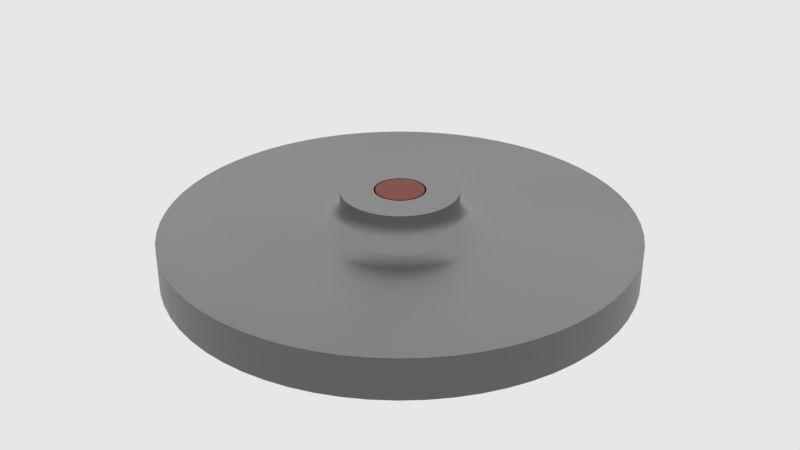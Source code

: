 # Source: f_insert.blend  (saved by Blender 2.83.18; exported with 4.5.12 LTS)
import bpy
from mathutils import Matrix  # noqa: F401  (used for matrix-valued properties, if any)

bpy.ops.wm.read_factory_settings(use_empty=True)
scene = bpy.context.scene
scene.name = 'main'

# ---- collections
col_collection_1 = bpy.data.collections.new('Collection 1'); scene.collection.children.link(col_collection_1)

# ---- materials (node trees are filled in below, after node groups)
mat_sy_red_matte = bpy.data.materials.new('sy_red_matte')
mat_sy_red_matte.roughness = 0.25
mat_sy_cutter = bpy.data.materials.new('sy_cutter')
mat_sy_steel_mat = bpy.data.materials.new('sy_steel_mat')
mat_sy_med_matte = bpy.data.materials.new('sy_med_matte')
mat_sy_med_matte.roughness = 0.25

# ---- node groups
ng_sy_plastic_002 = bpy.data.node_groups.new('sy_plastic.002', 'ShaderNodeTree')
_s = ng_sy_plastic_002.interface.new_socket(name='Color', in_out='OUTPUT', socket_type='NodeSocketColor')
_s.default_value = (0.01341, 0.01341, 0.01341, 1.0)
_s = ng_sy_plastic_002.interface.new_socket(name='Roughness', in_out='OUTPUT', socket_type='NodeSocketColor')
_s.default_value = (0.0, 0.0, 0.0, 0.0)
_s = ng_sy_plastic_002.interface.new_socket(name='Normal', in_out='OUTPUT', socket_type='NodeSocketVector')
_s.min_value = 0.0
_s.max_value = 0.0
_s = ng_sy_plastic_002.interface.new_socket(name='Color', in_out='INPUT', socket_type='NodeSocketColor')
_s.default_value = (0.01341, 0.01341, 0.01341, 1.0)
_s = ng_sy_plastic_002.interface.new_socket(name='Scale', in_out='INPUT', socket_type='NodeSocketFloat')
_s.default_value = 1.0
_s.min_value = 0.0
_s.max_value = 10.0
_s = ng_sy_plastic_002.interface.new_socket(name='Roughness', in_out='INPUT', socket_type='NodeSocketFloat')
_s.default_value = 1.0
_s.min_value = 0.0
_s.max_value = 3.0
_s = ng_sy_plastic_002.interface.new_socket(name='Bump', in_out='INPUT', socket_type='NodeSocketFloat')
_s.default_value = 1.0
_s.min_value = 0.0
_s.max_value = 1.0
_s = ng_sy_plastic_002.interface.new_socket(name='Normal', in_out='INPUT', socket_type='NodeSocketVector')
_s.min_value = 0.0
_s.max_value = -1.0
_s.hide_value = True
_N = ng_sy_plastic_002.nodes; _L = ng_sy_plastic_002.links
n0 = _N.new('ShaderNodeValToRGB'); n0.name = 'ColorRamp'; n0.location = (258, -72)
while len(n0.color_ramp.elements) > 1: n0.color_ramp.elements.remove(n0.color_ramp.elements[-1])
n0.color_ramp.elements[0].position = 0.004545; n0.color_ramp.elements[0].color = (0.2194, 0.2194, 0.2194, 1.0)
_e = n0.color_ramp.elements.new(0.8182); _e.color = (1.0, 1.0, 1.0, 1.0)
n1 = _N.new('ShaderNodeTexNoise'); n1.name = 'Noise Texture'; n1.location = (55, 153)
n2 = _N.new('ShaderNodeTexNoise'); n2.name = 'Musgrave Texture'; n2.location = (46, -89)
n2.width = 150
n2.normalize = False
n2.inputs[2].default_value = 300.0
n2.inputs[3].default_value = 11.2
n2.inputs[4].default_value = 0.25
n3 = _N.new('ShaderNodeValue'); n3.name = 'Value.001'; n3.location = (-353, -382)
n3.outputs[0].default_value = 0.0
n4 = _N.new('ShaderNodeRGB'); n4.name = 'RGB'; n4.location = (-365, 262)
n4.outputs[0].default_value = (0.01341, 0.01341, 0.01341, 1.0)
n5 = _N.new('ShaderNodeMix'); n5.name = 'Mix.001'; n5.location = (550, 25)
n5.data_type = 'RGBA'
n6 = _N.new('NodeReroute'); n6.name = 'Reroute'; n6.location = (-260, -194)
n6.width = 16
n6.socket_idname = 'NodeSocketFloat'
n7 = _N.new('ShaderNodeValue'); n7.name = 'Value'; n7.location = (-429, -187)
n7.outputs[0].default_value = 1.0
n8 = _N.new('ShaderNodeMath'); n8.name = 'Math'; n8.location = (-147, 40)
n8.operation = 'MULTIPLY'
n8.inputs[1].default_value = 400.0
n8.inputs[2].default_value = 0.0
n9 = _N.new('ShaderNodeMath'); n9.name = 'Math.001'; n9.location = (-150, -131)
n9.operation = 'MULTIPLY'
n9.inputs[1].default_value = 300.0
n9.inputs[2].default_value = 0.0
n10 = _N.new('ShaderNodeMath'); n10.name = 'Math.002'; n10.location = (-146, -320)
n10.operation = 'DIVIDE'
n10.inputs[1].default_value = 10.0
n10.inputs[2].default_value = 0.0
n11 = _N.new('ShaderNodeMath'); n11.name = 'Math.003'; n11.location = (746, 19)
n11.operation = 'MULTIPLY'
n11.inputs[2].default_value = 0.0
n12 = _N.new('NodeGroupInput'); n12.name = 'Group Input'; n12.location = (-627, -4)
n13 = _N.new('ShaderNodeValToRGB'); n13.name = 'ColorRamp.001'; n13.location = (255, 159)
while len(n13.color_ramp.elements) > 1: n13.color_ramp.elements.remove(n13.color_ramp.elements[-1])
n13.color_ramp.elements[0].position = 0.1727; n13.color_ramp.elements[0].color = (0.2194, 0.2194, 0.2194, 1.0)
_e = n13.color_ramp.elements.new(1.0); _e.color = (1.0, 1.0, 1.0, 1.0)
n14 = _N.new('ShaderNodeValue'); n14.name = 'Value.002'; n14.location = (520, 233)
n14.outputs[0].default_value = 1.0
n15 = _N.new('ShaderNodeBump'); n15.name = 'Bump'; n15.location = (721, -216)
n15.inputs[1].default_value = 0.2
n15.inputs[2].default_value = 1.0
n16 = _N.new('NodeGroupOutput'); n16.name = 'Group Output'; n16.location = (990, -11)
_L.new(n1.outputs[0], n13.inputs[0])
_L.new(n5.outputs[2], n11.inputs[0])
_L.new(n13.outputs[0], n5.inputs[6])
_L.new(n0.outputs[0], n5.inputs[7])
_L.new(n2.outputs[0], n0.inputs[0])
_L.new(n15.outputs[0], n16.inputs[2])
_L.new(n5.outputs[2], n15.inputs[3])
_L.new(n8.outputs[0], n1.inputs[2])
_L.new(n9.outputs[0], n2.inputs[0])
_L.new(n10.outputs[0], n15.inputs[0])
_L.new(n12.outputs[0], n16.inputs[0])
_L.new(n12.outputs[4], n15.inputs[4])
_L.new(n11.outputs[0], n16.inputs[1])
_L.new(n7.outputs[0], n6.inputs[0])
_L.new(n12.outputs[1], n8.inputs[0])
_L.new(n12.outputs[1], n9.inputs[0])
_L.new(n12.outputs[3], n10.inputs[0])
_L.new(n12.outputs[2], n11.inputs[1])
n16.is_active_output = True
ng_sy_metal = bpy.data.node_groups.new('sy_metal', 'ShaderNodeTree')
_s = ng_sy_metal.interface.new_socket(name='Color', in_out='OUTPUT', socket_type='NodeSocketColor')
_s.default_value = (0.2987, 0.2987, 0.2987, 1.0)
_s = ng_sy_metal.interface.new_socket(name='Normal', in_out='OUTPUT', socket_type='NodeSocketVector')
_s.min_value = 0.0
_s.max_value = 0.0
_s = ng_sy_metal.interface.new_socket(name='Value', in_out='OUTPUT', socket_type='NodeSocketFloat')
_s.min_value = 0.0
_s.max_value = 0.0
_s = ng_sy_metal.interface.new_socket(name='Color', in_out='INPUT', socket_type='NodeSocketColor')
_s.default_value = (0.2987, 0.2987, 0.2987, 1.0)
_s = ng_sy_metal.interface.new_socket(name='Roughness', in_out='INPUT', socket_type='NodeSocketFloat')
_s.default_value = 1.0
_s.min_value = 0.0
_s.max_value = 2.0
_s = ng_sy_metal.interface.new_socket(name='Bump', in_out='INPUT', socket_type='NodeSocketFloat')
_s.default_value = 1.0
_s.min_value = 0.0
_s.max_value = 2.0
_s = ng_sy_metal.interface.new_socket(name='Scale', in_out='INPUT', socket_type='NodeSocketFloat')
_s.default_value = 1.0
_s.min_value = 0.0
_s.max_value = 2.0
_s = ng_sy_metal.interface.new_socket(name='Normal', in_out='INPUT', socket_type='NodeSocketVector')
_s.min_value = 0.0
_s.max_value = -1.0
_s.hide_value = True
_N = ng_sy_metal.nodes; _L = ng_sy_metal.links
n0 = _N.new('ShaderNodeTexCoord'); n0.name = 'Texture Coordinate.001'; n0.location = (-689, -224)
n1 = _N.new('ShaderNodeMapping'); n1.name = 'Mapping.001'; n1.location = (-479, -207)
n1.width = 240
n1.vector_type = 'TEXTURE'
n1.inputs[2].default_value = (0.7679, 0.576, 0.384)
n2 = _N.new('ShaderNodeValToRGB'); n2.name = 'ColorRamp'; n2.location = (45, -254)
while len(n2.color_ramp.elements) > 1: n2.color_ramp.elements.remove(n2.color_ramp.elements[-1])
n2.color_ramp.elements[0].position = 0.0; n2.color_ramp.elements[0].color = (0.508, 0.508, 0.508, 1.0)
_e = n2.color_ramp.elements.new(1.0); _e.color = (1.0, 1.0, 1.0, 1.0)
n3 = _N.new('ShaderNodeMix'); n3.name = 'Mix'; n3.location = (351, -115)
n3.data_type = 'RGBA'
n3.blend_type = 'MULTIPLY'
n3.inputs[0].default_value = 0.4667
n4 = _N.new('NodeGroupOutput'); n4.name = 'Group Output'; n4.location = (889, 0)
n5 = _N.new('ShaderNodeRGB'); n5.name = 'RGB'; n5.location = (-683, 362)
n5.outputs[0].default_value = (0.2987, 0.2987, 0.2987, 1.0)
n6 = _N.new('ShaderNodeTexCoord'); n6.name = 'Texture Coordinate'; n6.location = (-689, 83)
n7 = _N.new('ShaderNodeMapping'); n7.name = 'Mapping'; n7.location = (-461, 179)
n7.width = 240
n7.vector_type = 'TEXTURE'
n7.inputs[2].default_value = (0.384, 0.576, 0.7679)
n8 = _N.new('ShaderNodeTexNoise'); n8.name = 'Noise Texture'; n8.location = (-184, 74)
n8.inputs[2].default_value = 150.0
n8.inputs[3].default_value = 5.0
n9 = _N.new('ShaderNodeValToRGB'); n9.name = 'ColorRamp.001'; n9.location = (46, 5)
while len(n9.color_ramp.elements) > 1: n9.color_ramp.elements.remove(n9.color_ramp.elements[-1])
n9.color_ramp.elements[0].position = 0.0; n9.color_ramp.elements[0].color = (0.0, 0.0, 0.0, 1.0)
_e = n9.color_ramp.elements.new(1.0); _e.color = (1.0, 1.0, 1.0, 1.0)
n10 = _N.new('ShaderNodeMath'); n10.name = 'Math'; n10.location = (571, -60)
n10.operation = 'MULTIPLY'
n10.inputs[2].default_value = 0.0
n11 = _N.new('ShaderNodeMath'); n11.name = 'Math.001'; n11.location = (382, -405)
n11.operation = 'DIVIDE'
n11.inputs[1].default_value = 10.0
n11.inputs[2].default_value = 0.0
n12 = _N.new('ShaderNodeBump'); n12.name = 'Bump'; n12.location = (689, -362)
n12.inputs[1].default_value = 0.05
n12.inputs[2].default_value = 1.0
n13 = _N.new('ShaderNodeValue'); n13.name = 'Value'; n13.location = (-1337, -282)
n13.outputs[0].default_value = 1.0
n14 = _N.new('NodeGroupInput'); n14.name = 'Group Input'; n14.location = (-1239, 5)
n15 = _N.new('ShaderNodeCombineXYZ'); n15.name = 'Combine XYZ'; n15.location = (-869, -178)
n16 = _N.new('ShaderNodeMath'); n16.name = 'Math.002'; n16.location = (-1066, -219)
n16.operation = 'MULTIPLY'
n16.inputs[1].default_value = 50.0
n16.inputs[2].default_value = 0.0
n17 = _N.new('ShaderNodeCombineXYZ'); n17.name = 'Combine XYZ.001'; n17.location = (-869, -371)
n18 = _N.new('ShaderNodeTexNoise'); n18.name = 'Musgrave Texture'; n18.location = (-175, -206)
n18.width = 150
n18.normalize = False
n18.inputs[2].default_value = 400.0
n18.inputs[3].default_value = 0.0
n18.inputs[4].default_value = 0.25
_L.new(n7.outputs[0], n8.inputs[0])
_L.new(n6.outputs[0], n7.inputs[0])
_L.new(n18.outputs[0], n2.inputs[0])
_L.new(n9.outputs[0], n3.inputs[6])
_L.new(n2.outputs[0], n3.inputs[7])
_L.new(n1.outputs[0], n18.inputs[0])
_L.new(n0.outputs[0], n1.inputs[0])
_L.new(n3.outputs[2], n12.inputs[3])
_L.new(n12.outputs[0], n4.inputs[1])
_L.new(n3.outputs[2], n10.inputs[0])
_L.new(n10.outputs[0], n4.inputs[2])
_L.new(n14.outputs[0], n4.inputs[0])
_L.new(n14.outputs[1], n10.inputs[1])
_L.new(n14.outputs[2], n11.inputs[0])
_L.new(n11.outputs[0], n12.inputs[0])
_L.new(n14.outputs[4], n12.inputs[4])
_L.new(n16.outputs[0], n15.inputs[0])
_L.new(n16.outputs[0], n15.inputs[1])
_L.new(n15.outputs[0], n7.inputs[3])
_L.new(n16.outputs[0], n17.inputs[2])
_L.new(n17.outputs[0], n1.inputs[3])
_L.new(n14.outputs[3], n16.inputs[0])
_L.new(n8.outputs[0], n9.inputs[0])
n4.is_active_output = True
ng_sy_plastic_001 = bpy.data.node_groups.new('sy_plastic.001', 'ShaderNodeTree')
_s = ng_sy_plastic_001.interface.new_socket(name='Color', in_out='OUTPUT', socket_type='NodeSocketColor')
_s.default_value = (0.01341, 0.01341, 0.01341, 1.0)
_s = ng_sy_plastic_001.interface.new_socket(name='Roughness', in_out='OUTPUT', socket_type='NodeSocketColor')
_s.default_value = (0.0, 0.0, 0.0, 0.0)
_s = ng_sy_plastic_001.interface.new_socket(name='Normal', in_out='OUTPUT', socket_type='NodeSocketVector')
_s.min_value = 0.0
_s.max_value = 0.0
_s = ng_sy_plastic_001.interface.new_socket(name='Color', in_out='INPUT', socket_type='NodeSocketColor')
_s.default_value = (0.01341, 0.01341, 0.01341, 1.0)
_s = ng_sy_plastic_001.interface.new_socket(name='Scale', in_out='INPUT', socket_type='NodeSocketFloat')
_s.default_value = 1.0
_s.min_value = 0.0
_s.max_value = 10.0
_s = ng_sy_plastic_001.interface.new_socket(name='Roughness', in_out='INPUT', socket_type='NodeSocketFloat')
_s.default_value = 1.0
_s.min_value = 0.0
_s.max_value = 3.0
_s = ng_sy_plastic_001.interface.new_socket(name='Bump', in_out='INPUT', socket_type='NodeSocketFloat')
_s.default_value = 1.0
_s.min_value = 0.0
_s.max_value = 1.0
_s = ng_sy_plastic_001.interface.new_socket(name='Normal', in_out='INPUT', socket_type='NodeSocketVector')
_s.min_value = 0.0
_s.max_value = -1.0
_s.hide_value = True
_N = ng_sy_plastic_001.nodes; _L = ng_sy_plastic_001.links
n0 = _N.new('ShaderNodeValToRGB'); n0.name = 'ColorRamp'; n0.location = (258, -72)
while len(n0.color_ramp.elements) > 1: n0.color_ramp.elements.remove(n0.color_ramp.elements[-1])
n0.color_ramp.elements[0].position = 0.004545; n0.color_ramp.elements[0].color = (0.2194, 0.2194, 0.2194, 1.0)
_e = n0.color_ramp.elements.new(0.8182); _e.color = (1.0, 1.0, 1.0, 1.0)
n1 = _N.new('ShaderNodeTexNoise'); n1.name = 'Noise Texture'; n1.location = (55, 153)
n2 = _N.new('ShaderNodeTexNoise'); n2.name = 'Musgrave Texture'; n2.location = (46, -89)
n2.width = 150
n2.normalize = False
n2.inputs[2].default_value = 300.0
n2.inputs[3].default_value = 11.2
n2.inputs[4].default_value = 0.25
n3 = _N.new('ShaderNodeValue'); n3.name = 'Value.001'; n3.location = (-353, -382)
n3.outputs[0].default_value = 0.0
n4 = _N.new('ShaderNodeRGB'); n4.name = 'RGB'; n4.location = (-365, 262)
n4.outputs[0].default_value = (0.01341, 0.01341, 0.01341, 1.0)
n5 = _N.new('ShaderNodeMix'); n5.name = 'Mix.001'; n5.location = (550, 25)
n5.data_type = 'RGBA'
n6 = _N.new('NodeReroute'); n6.name = 'Reroute'; n6.location = (-260, -194)
n6.width = 16
n6.socket_idname = 'NodeSocketFloat'
n7 = _N.new('ShaderNodeValue'); n7.name = 'Value'; n7.location = (-429, -187)
n7.outputs[0].default_value = 1.0
n8 = _N.new('ShaderNodeMath'); n8.name = 'Math'; n8.location = (-147, 40)
n8.operation = 'MULTIPLY'
n8.inputs[1].default_value = 400.0
n8.inputs[2].default_value = 0.0
n9 = _N.new('ShaderNodeMath'); n9.name = 'Math.001'; n9.location = (-150, -131)
n9.operation = 'MULTIPLY'
n9.inputs[1].default_value = 300.0
n9.inputs[2].default_value = 0.0
n10 = _N.new('ShaderNodeMath'); n10.name = 'Math.002'; n10.location = (-146, -320)
n10.operation = 'DIVIDE'
n10.inputs[1].default_value = 10.0
n10.inputs[2].default_value = 0.0
n11 = _N.new('ShaderNodeMath'); n11.name = 'Math.003'; n11.location = (746, 19)
n11.operation = 'MULTIPLY'
n11.inputs[2].default_value = 0.0
n12 = _N.new('NodeGroupInput'); n12.name = 'Group Input'; n12.location = (-627, -4)
n13 = _N.new('ShaderNodeValToRGB'); n13.name = 'ColorRamp.001'; n13.location = (255, 159)
while len(n13.color_ramp.elements) > 1: n13.color_ramp.elements.remove(n13.color_ramp.elements[-1])
n13.color_ramp.elements[0].position = 0.1727; n13.color_ramp.elements[0].color = (0.2194, 0.2194, 0.2194, 1.0)
_e = n13.color_ramp.elements.new(1.0); _e.color = (1.0, 1.0, 1.0, 1.0)
n14 = _N.new('ShaderNodeValue'); n14.name = 'Value.002'; n14.location = (520, 233)
n14.outputs[0].default_value = 1.0
n15 = _N.new('ShaderNodeBump'); n15.name = 'Bump'; n15.location = (721, -216)
n15.inputs[1].default_value = 0.2
n15.inputs[2].default_value = 1.0
n16 = _N.new('NodeGroupOutput'); n16.name = 'Group Output'; n16.location = (990, -11)
_L.new(n1.outputs[0], n13.inputs[0])
_L.new(n5.outputs[2], n11.inputs[0])
_L.new(n13.outputs[0], n5.inputs[6])
_L.new(n0.outputs[0], n5.inputs[7])
_L.new(n2.outputs[0], n0.inputs[0])
_L.new(n15.outputs[0], n16.inputs[2])
_L.new(n5.outputs[2], n15.inputs[3])
_L.new(n8.outputs[0], n1.inputs[2])
_L.new(n9.outputs[0], n2.inputs[0])
_L.new(n10.outputs[0], n15.inputs[0])
_L.new(n12.outputs[0], n16.inputs[0])
_L.new(n12.outputs[4], n15.inputs[4])
_L.new(n11.outputs[0], n16.inputs[1])
_L.new(n7.outputs[0], n6.inputs[0])
_L.new(n12.outputs[1], n8.inputs[0])
_L.new(n12.outputs[1], n9.inputs[0])
_L.new(n12.outputs[3], n10.inputs[0])
_L.new(n12.outputs[2], n11.inputs[1])
n16.is_active_output = True
ng_auto_smooth = bpy.data.node_groups.new('Auto Smooth', 'GeometryNodeTree')
_s = ng_auto_smooth.interface.new_socket(name='Geometry', in_out='OUTPUT', socket_type='NodeSocketGeometry')
_s = ng_auto_smooth.interface.new_socket(name='Geometry', in_out='INPUT', socket_type='NodeSocketGeometry')
_s = ng_auto_smooth.interface.new_socket(name='Angle', in_out='INPUT', socket_type='NodeSocketFloat')
_s.subtype = 'ANGLE'
_s.min_value = 0.0
_s.max_value = 3.142
ng_auto_smooth.is_modifier = True
_N = ng_auto_smooth.nodes; _L = ng_auto_smooth.links
n0 = _N.new('NodeGroupOutput'); n0.name = 'Group Output'; n0.location = (480, -100)
n1 = _N.new('NodeGroupInput'); n1.name = 'Group Input'; n1.location = (-420, -300)
n2 = _N.new('NodeGroupInput'); n2.name = 'Group Input.001'; n2.location = (-60, -100)
n3 = _N.new('GeometryNodeSetShadeSmooth'); n3.name = 'Set Shade Smooth'; n3.location = (120, -100)
n3.domain = 'EDGE'
n4 = _N.new('GeometryNodeSetShadeSmooth'); n4.name = 'Set Shade Smooth.001'; n4.location = (300, -100)
n5 = _N.new('GeometryNodeInputMeshEdgeAngle'); n5.name = 'Edge Angle'; n5.location = (-420, -220)
n6 = _N.new('GeometryNodeInputEdgeSmooth'); n6.name = 'Is Edge Smooth'; n6.location = (-60, -160)
n7 = _N.new('GeometryNodeInputShadeSmooth'); n7.name = 'Is Face Smooth'; n7.location = (-240, -340)
n8 = _N.new('FunctionNodeBooleanMath'); n8.name = 'Boolean Math'; n8.location = (-60, -220)
n9 = _N.new('FunctionNodeCompare'); n9.name = 'Compare'; n9.location = (-240, -180)
n9.operation = 'LESS_EQUAL'
_L.new(n5.outputs[0], n9.inputs[0])
_L.new(n4.outputs[0], n0.inputs[0])
_L.new(n1.outputs[1], n9.inputs[1])
_L.new(n9.outputs[0], n8.inputs[0])
_L.new(n7.outputs[0], n8.inputs[1])
_L.new(n2.outputs[0], n3.inputs[0])
_L.new(n6.outputs[0], n3.inputs[1])
_L.new(n3.outputs[0], n4.inputs[0])
_L.new(n8.outputs[0], n3.inputs[2])
n0.is_active_output = True

# ---- material node trees
mat_sy_red_matte.use_nodes = True; mat_sy_red_matte.node_tree.nodes.clear()
_N = mat_sy_red_matte.node_tree.nodes; _L = mat_sy_red_matte.node_tree.links
n0 = _N.new('ShaderNodeOutputMaterial'); n0.name = 'Material Output'; n0.location = (1294, 466)
n1 = _N.new('ShaderNodeBsdfPrincipled'); n1.name = 'Principled BSDF'; n1.location = (881, 441)
n1.distribution = 'GGX'
n1.subsurface_method = 'BURLEY'
n1.inputs[3].default_value = 1.45
n1.inputs[9].default_value = (1.0, 0.1, 1.0)
n1.inputs[27].default_value = (0.0, 0.0, 0.0, 1.0)
n1.inputs[28].default_value = 1.0
n2 = _N.new('ShaderNodeGroup'); n2.name = 'Group.001'; n2.location = (512, 104)
n2.node_tree = ng_sy_plastic_002
n2.inputs[0].default_value = (0.2198, 0.02389, 0.0, 1.0)
n2.inputs[1].default_value = 10.0
n2.inputs[2].default_value = 1.0
n2.inputs[3].default_value = 1.0
n2.inputs[4].default_value = (0.0, 0.0, 0.0)
_L.new(n1.outputs[0], n0.inputs[0])
_L.new(n2.outputs[0], n1.inputs[0])
_L.new(n2.outputs[1], n1.inputs[2])
_L.new(n2.outputs[2], n1.inputs[5])
n0.is_active_output = True
mat_sy_cutter.use_nodes = True; mat_sy_cutter.node_tree.nodes.clear()
_N = mat_sy_cutter.node_tree.nodes; _L = mat_sy_cutter.node_tree.links
n0 = _N.new('ShaderNodeBsdfPrincipled'); n0.name = 'Principled BSDF'; n0.location = (10, 300)
n0.distribution = 'GGX'
n0.subsurface_method = 'BURLEY'
n0.inputs[0].default_value = (0.0212, 0.0212, 0.0212, 1.0)
n0.inputs[2].default_value = 0.65
n0.inputs[3].default_value = 1.45
n0.inputs[27].default_value = (0.0, 0.0, 0.0, 1.0)
n0.inputs[28].default_value = 1.0
n1 = _N.new('ShaderNodeOutputMaterial'); n1.name = 'Material Output'; n1.location = (300, 300)
_L.new(n0.outputs[0], n1.inputs[0])
n1.is_active_output = True
mat_sy_steel_mat.use_nodes = True; mat_sy_steel_mat.node_tree.nodes.clear()
_N = mat_sy_steel_mat.node_tree.nodes; _L = mat_sy_steel_mat.node_tree.links
n0 = _N.new('ShaderNodeOutputMaterial'); n0.name = 'Material Output'; n0.location = (300, 300)
n1 = _N.new('ShaderNodeBsdfPrincipled'); n1.name = 'Principled BSDF'; n1.location = (10, 300)
n1.distribution = 'GGX'
n1.subsurface_method = 'BURLEY'
n1.inputs[1].default_value = 1.0
n1.inputs[3].default_value = 1.45
n1.inputs[27].default_value = (0.0, 0.0, 0.0, 1.0)
n1.inputs[28].default_value = 1.0
n2 = _N.new('ShaderNodeGroup'); n2.name = 'Group'; n2.location = (-335, 131)
n2.node_tree = ng_sy_metal
n2.inputs[0].default_value = (0.2987, 0.2987, 0.2987, 1.0)
n2.inputs[1].default_value = 1.0
n2.inputs[2].default_value = 1.0
n2.inputs[3].default_value = 4.0
n2.inputs[4].default_value = (0.0, 0.0, 0.0)
_L.new(n2.outputs[0], n1.inputs[0])
_L.new(n1.outputs[0], n0.inputs[0])
_L.new(n2.outputs[1], n1.inputs[5])
_L.new(n2.outputs[2], n1.inputs[2])
n0.is_active_output = True
mat_sy_med_matte.use_nodes = True; mat_sy_med_matte.node_tree.nodes.clear()
_N = mat_sy_med_matte.node_tree.nodes; _L = mat_sy_med_matte.node_tree.links
n0 = _N.new('ShaderNodeOutputMaterial'); n0.name = 'Material Output'; n0.location = (1294, 466)
n1 = _N.new('ShaderNodeBsdfPrincipled'); n1.name = 'Principled BSDF'; n1.location = (881, 441)
n1.distribution = 'GGX'
n1.subsurface_method = 'BURLEY'
n1.inputs[3].default_value = 1.45
n1.inputs[9].default_value = (1.0, 0.1, 1.0)
n1.inputs[27].default_value = (0.0, 0.0, 0.0, 1.0)
n1.inputs[28].default_value = 1.0
n2 = _N.new('ShaderNodeGroup'); n2.name = 'Group.001'; n2.location = (500, 188)
n2.width = 200
n2.node_tree = ng_sy_plastic_001
n2.inputs[0].default_value = (0.1083, 0.1083, 0.1083, 1.0)
n2.inputs[1].default_value = 10.0
n2.inputs[2].default_value = 1.0
n2.inputs[3].default_value = 1.0
n2.inputs[4].default_value = (0.0, 0.0, 0.0)
_L.new(n1.outputs[0], n0.inputs[0])
_L.new(n2.outputs[0], n1.inputs[0])
_L.new(n2.outputs[1], n1.inputs[2])
_L.new(n2.outputs[2], n1.inputs[5])
n0.is_active_output = True

# ---- world
world_world = bpy.data.worlds.new('world'); scene.world = world_world
world_world.color = (0.8, 0.8, 0.8)
world_world.use_sun_shadow = False
world_world.sun_shadow_jitter_overblur = 0.0
world_world.cycles.sampling_method = 'MANUAL'
world_world.cycles.homogeneous_volume = True

# ---- meshes
me_plane_006 = bpy.data.meshes.new('Plane.006')
me_plane_006.from_pydata([(-0.74, -0.74, 0.0), (0.74, -0.74, 0.0), (-0.74, 0.74, 0.0), (0.74, 0.74, 0.0), (-0.6862, 0.6862, 0.0), (-0.6862, -0.6862, 0.0), (0.6862, -0.6862, 0.0), (0.6862, 0.6862, 0.0), (0.0, 0.0, 0.0)], [], [(5, 4, 2, 0), (6, 5, 0, 1), (7, 6, 1, 3), (4, 7, 3, 2), (5, 6, 8), (6, 7, 8), (7, 4, 8), (4, 5, 8)])
me_plane_006.materials.append(mat_sy_red_matte)
me_plane_006.use_remesh_preserve_volume = False
me_plane_006.use_remesh_preserve_attributes = False
me_plane_006.use_mirror_vertex_groups = False
me_plane_006.update()
me_cylinder_007 = bpy.data.meshes.new('Cylinder.007')
me_cylinder_007.from_pydata([(0.0, 0.5363, -0.2872), (0.1046, 0.526, -0.2872), (0.2052, 0.4955, -0.2872), (0.298, 0.4459, -0.2872), (0.3792, 0.3792, -0.2872), (0.4459, 0.298, -0.2872), (0.4955, 0.2052, -0.2872), (0.526, 0.1046, -0.2872), (0.5363, 4.049e-08, -0.2872), (0.526, -0.1046, -0.2872), (0.4955, -0.2052, -0.2872), (0.4459, -0.298, -0.2872), (0.3792, -0.3792, -0.2872), (0.298, -0.4459, -0.2872), (0.2052, -0.4955, -0.2872), (0.1046, -0.526, -0.2872), (-1.748e-07, -0.5363, -0.2872), (-0.1046, -0.526, -0.2872), (-0.2052, -0.4955, -0.2872), (-0.298, -0.4459, -0.2872), (-0.3792, -0.3792, -0.2872), (-0.4459, -0.298, -0.2872), (-0.4955, -0.2052, -0.2872), (-0.526, -0.1046, -0.2872), (-0.5363, 5.179e-07, -0.2872), (-0.526, 0.1046, -0.2872), (-0.4955, 0.2052, -0.2872), (-0.4459, 0.298, -0.2872), (-0.3792, 0.3792, -0.2872), (-0.298, 0.4459, -0.2872), (-0.2052, 0.4955, -0.2872), (-0.1046, 0.526, -0.2872), (0.1286, 0.6466, 0.02415), (0.0, 0.6592, 0.02415), (0.2523, 0.6091, 0.02415), (0.3662, 0.5481, 0.02415), (0.4661, 0.4661, 0.02415), (0.5481, 0.3662, 0.02415), (0.6091, 0.2523, 0.02415), (0.6466, 0.1286, 0.02415), (0.6592, 4.069e-08, 0.02415), (0.6466, -0.1286, 0.02415), (0.6091, -0.2523, 0.02415), (0.5481, -0.3662, 0.02415), (0.4661, -0.4661, 0.02415), (0.3662, -0.5481, 0.02415), (0.2523, -0.6091, 0.02415), (0.1286, -0.6466, 0.02415), (-2.148e-07, -0.6592, 0.02415), (-0.1286, -0.6466, 0.02415), (-0.2523, -0.6091, 0.02415), (-0.3663, -0.5481, 0.02415), (-0.4661, -0.4661, 0.02415), (-0.5481, -0.3662, 0.02415), (-0.6091, -0.2523, 0.02415), (-0.6466, -0.1286, 0.02415), (-0.6592, 6.275e-07, 0.02415), (-0.6466, 0.1286, 0.02415), (-0.6091, 0.2523, 0.02415), (-0.5481, 0.3663, 0.02415), (-0.4661, 0.4661, 0.02415), (-0.3662, 0.5481, 0.02415), (-0.2523, 0.6091, 0.02415), (-0.1286, 0.6466, 0.02415), (0.0, 0.5363, -0.1023), (0.0, 0.5796, -0.03563), (0.0, 0.5385, -0.08672), (-3.122e-11, 0.5446, -0.0708), (-3.122e-11, 0.5542, -0.05605), (0.0, 0.5663, -0.04393), (0.1131, 0.5685, -0.03563), (0.1046, 0.526, -0.1023), (0.1105, 0.5554, -0.04393), (0.1081, 0.5435, -0.05605), (0.1062, 0.5341, -0.0708), (0.105, 0.5281, -0.08672), (0.2218, 0.5355, -0.03563), (0.2052, 0.4955, -0.1023), (0.2167, 0.5232, -0.04393), (0.2121, 0.512, -0.05605), (0.2084, 0.5032, -0.0708), (0.2061, 0.4975, -0.08672), (0.322, 0.482, -0.03563), (0.298, 0.4459, -0.1023), (0.3146, 0.4708, -0.04393), (0.3079, 0.4608, -0.05605), (0.3026, 0.4528, -0.0708), (0.2991, 0.4477, -0.08672), (0.4099, 0.4099, -0.03563), (0.3792, 0.3792, -0.1023), (0.4004, 0.4004, -0.04393), (0.3919, 0.3919, -0.05605), (0.3851, 0.3851, -0.0708), (0.3807, 0.3807, -0.08672), (0.482, 0.322, -0.03563), (0.4459, 0.298, -0.1023), (0.4708, 0.3146, -0.04393), (0.4608, 0.3079, -0.05605), (0.4528, 0.3026, -0.0708), (0.4477, 0.2991, -0.08672), (0.5355, 0.2218, -0.03563), (0.4955, 0.2052, -0.1023), (0.5232, 0.2167, -0.04393), (0.512, 0.2121, -0.05605), (0.5032, 0.2084, -0.0708), (0.4975, 0.2061, -0.08672), (0.5685, 0.1131, -0.03563), (0.526, 0.1046, -0.1023), (0.5554, 0.1105, -0.04393), (0.5435, 0.1081, -0.05605), (0.5341, 0.1062, -0.0708), (0.5281, 0.105, -0.08672), (0.5796, 4.056e-08, -0.03563), (0.5363, 4.049e-08, -0.1023), (0.5663, 4.062e-08, -0.04393), (0.5542, 4.049e-08, -0.05605), (0.5446, 4.049e-08, -0.0708), (0.5385, 4.055e-08, -0.08672), (0.5685, -0.1131, -0.03563), (0.526, -0.1046, -0.1023), (0.5554, -0.1105, -0.04393), (0.5435, -0.1081, -0.05605), (0.5341, -0.1062, -0.0708), (0.5281, -0.105, -0.08672), (0.5355, -0.2218, -0.03563), (0.4955, -0.2052, -0.1023), (0.5232, -0.2167, -0.04393), (0.512, -0.2121, -0.05605), (0.5032, -0.2084, -0.0708), (0.4975, -0.2061, -0.08672), (0.482, -0.322, -0.03563), (0.4459, -0.298, -0.1023), (0.4708, -0.3146, -0.04393), (0.4608, -0.3079, -0.05605), (0.4528, -0.3026, -0.0708), (0.4477, -0.2991, -0.08672), (0.4099, -0.4099, -0.03563), (0.3792, -0.3792, -0.1023), (0.4004, -0.4004, -0.04393), (0.3919, -0.3919, -0.05605), (0.3851, -0.3851, -0.0708), (0.3807, -0.3807, -0.08672), (0.322, -0.482, -0.03563), (0.298, -0.4459, -0.1023), (0.3146, -0.4708, -0.04393), (0.3079, -0.4608, -0.05605), (0.3026, -0.4528, -0.0708), (0.2991, -0.4477, -0.08672), (0.2218, -0.5355, -0.03563), (0.2052, -0.4955, -0.1023), (0.2167, -0.5232, -0.04393), (0.2121, -0.512, -0.05605), (0.2084, -0.5032, -0.0708), (0.2061, -0.4975, -0.08672), (0.1131, -0.5685, -0.03563), (0.1046, -0.526, -0.1023), (0.1105, -0.5554, -0.04393), (0.1081, -0.5435, -0.05605), (0.1062, -0.5341, -0.0708), (0.105, -0.5281, -0.08672), (-1.889e-07, -0.5796, -0.03563), (-1.748e-07, -0.5363, -0.1023), (-1.845e-07, -0.5663, -0.04393), (-1.806e-07, -0.5542, -0.05605), (-1.775e-07, -0.5446, -0.0708), (-1.754e-07, -0.5385, -0.08672), (-0.1131, -0.5685, -0.03563), (-0.1046, -0.526, -0.1023), (-0.1105, -0.5554, -0.04393), (-0.1081, -0.5435, -0.05605), (-0.1062, -0.5341, -0.0708), (-0.105, -0.5281, -0.08672), (-0.2218, -0.5355, -0.03563), (-0.2052, -0.4955, -0.1023), (-0.2167, -0.5232, -0.04393), (-0.2121, -0.512, -0.05605), (-0.2084, -0.5032, -0.0708), (-0.2061, -0.4975, -0.08672), (-0.322, -0.482, -0.03563), (-0.298, -0.4459, -0.1023), (-0.3146, -0.4708, -0.04393), (-0.3079, -0.4608, -0.05605), (-0.3026, -0.4528, -0.0708), (-0.2992, -0.4477, -0.08672), (-0.4099, -0.4099, -0.03563), (-0.3792, -0.3792, -0.1023), (-0.4004, -0.4004, -0.04393), (-0.3919, -0.3919, -0.05605), (-0.3851, -0.3851, -0.0708), (-0.3807, -0.3807, -0.08672), (-0.482, -0.322, -0.03563), (-0.4459, -0.298, -0.1023), (-0.4708, -0.3146, -0.04393), (-0.4608, -0.3079, -0.05605), (-0.4528, -0.3026, -0.0708), (-0.4477, -0.2991, -0.08672), (-0.5355, -0.2218, -0.03563), (-0.4955, -0.2052, -0.1023), (-0.5232, -0.2167, -0.04393), (-0.512, -0.2121, -0.05605), (-0.5032, -0.2084, -0.0708), (-0.4975, -0.2061, -0.08672), (-0.5685, -0.1131, -0.03563), (-0.526, -0.1046, -0.1023), (-0.5554, -0.1105, -0.04393), (-0.5435, -0.1081, -0.05605), (-0.5341, -0.1062, -0.0708), (-0.5281, -0.105, -0.08672), (-0.5796, 5.565e-07, -0.03563), (-0.5363, 5.179e-07, -0.1023), (-0.5663, 5.446e-07, -0.04393), (-0.5542, 5.338e-07, -0.05605), (-0.5446, 5.253e-07, -0.0708), (-0.5385, 5.198e-07, -0.08672), (-0.5685, 0.1131, -0.03563), (-0.526, 0.1046, -0.1023), (-0.5554, 0.1105, -0.04393), (-0.5435, 0.1081, -0.05605), (-0.5341, 0.1062, -0.0708), (-0.5281, 0.105, -0.08672), (-0.5355, 0.2218, -0.03563), (-0.4955, 0.2052, -0.1023), (-0.5232, 0.2167, -0.04393), (-0.512, 0.2121, -0.05605), (-0.5032, 0.2084, -0.0708), (-0.4975, 0.2061, -0.08672), (-0.482, 0.322, -0.03563), (-0.4459, 0.298, -0.1023), (-0.4708, 0.3146, -0.04393), (-0.4608, 0.3079, -0.05605), (-0.4528, 0.3026, -0.0708), (-0.4477, 0.2992, -0.08672), (-0.4099, 0.4099, -0.03563), (-0.3792, 0.3792, -0.1023), (-0.4004, 0.4004, -0.04393), (-0.3919, 0.3919, -0.05605), (-0.3851, 0.3851, -0.0708), (-0.3807, 0.3807, -0.08672), (-0.322, 0.482, -0.03563), (-0.298, 0.4459, -0.1023), (-0.3146, 0.4708, -0.04393), (-0.3079, 0.4608, -0.05605), (-0.3026, 0.4528, -0.0708), (-0.2991, 0.4477, -0.08672), (-0.2218, 0.5355, -0.03563), (-0.2052, 0.4955, -0.1023), (-0.2167, 0.5232, -0.04393), (-0.2121, 0.512, -0.05605), (-0.2084, 0.5032, -0.0708), (-0.2061, 0.4975, -0.08672), (-0.1131, 0.5685, -0.03563), (-0.1046, 0.526, -0.1023), (-0.1105, 0.5554, -0.04393), (-0.1081, 0.5435, -0.05605), (-0.1062, 0.5341, -0.0708), (-0.105, 0.5281, -0.08672), (0.3689, -0.3689, -0.1607), (0.3689, -0.3689, -0.1464), (0.4338, -0.2898, -0.1464), (0.4338, -0.2898, -0.1607), (-0.4338, -0.2898, -0.1607), (-0.4338, -0.2898, -0.1464), (-0.3689, -0.3689, -0.1464), (-0.3689, -0.3689, -0.1607), (-0.1996, 0.482, -0.1607), (-0.1996, 0.482, -0.1464), (-0.2898, 0.4338, -0.1464), (-0.2898, 0.4338, -0.1607), (0.5217, 3.826e-08, -0.1607), (0.5217, 3.826e-08, -0.1464), (0.5117, 0.1018, -0.1464), (0.5117, 0.1018, -0.1607), (-0.1018, -0.5117, -0.1607), (-0.1018, -0.5117, -0.1464), (-1.703e-07, -0.5217, -0.1464), (-1.703e-07, -0.5217, -0.1607), (-0.482, 0.1996, -0.1607), (-0.482, 0.1996, -0.1464), (-0.5117, 0.1018, -0.1464), (-0.5117, 0.1018, -0.1607), (0.3689, 0.3689, -0.1607), (0.3689, 0.3689, -0.1464), (0.2898, 0.4338, -0.1464), (0.2898, 0.4338, -0.1607), (0.1018, 0.5117, -0.1607), (0.1018, 0.5117, -0.1464), (-5.442e-09, 0.5217, -0.1464), (-5.512e-09, 0.5217, -0.1607), (0.0, 0.5363, -0.1691), (0.0, 0.5363, -0.138), (0.1046, 0.526, -0.138), (0.1046, 0.526, -0.1691), (-0.1046, 0.526, -0.138), (-0.1046, 0.526, -0.1691), (0.2052, 0.4955, -0.1691), (0.2052, 0.4955, -0.138), (0.298, 0.4459, -0.1691), (0.298, 0.4459, -0.138), (0.3792, 0.3792, -0.138), (0.3792, 0.3792, -0.1691), (0.4459, 0.298, -0.1691), (0.4459, 0.298, -0.138), (0.4955, 0.2052, -0.1691), (0.4955, 0.2052, -0.138), (0.526, 0.1046, -0.1691), (0.526, 0.1046, -0.138), (0.5363, 4.049e-08, -0.138), (0.5363, 4.049e-08, -0.1691), (0.526, -0.1046, -0.1691), (0.526, -0.1046, -0.138), (0.4955, -0.2052, -0.1691), (0.4955, -0.2052, -0.138), (0.4459, -0.298, -0.1691), (0.4459, -0.298, -0.138), (0.3792, -0.3792, -0.138), (0.3792, -0.3792, -0.1691), (0.298, -0.4459, -0.1691), (0.298, -0.4459, -0.138), (0.2052, -0.4955, -0.1691), (0.2052, -0.4955, -0.138), (0.1046, -0.526, -0.1691), (0.1046, -0.526, -0.138), (-1.748e-07, -0.5363, -0.1691), (-1.748e-07, -0.5363, -0.138), (-0.1046, -0.526, -0.138), (-0.1046, -0.526, -0.1691), (-0.2052, -0.4955, -0.1691), (-0.2052, -0.4955, -0.138), (-0.298, -0.4459, -0.1691), (-0.298, -0.4459, -0.138), (-0.3792, -0.3792, -0.1691), (-0.3792, -0.3792, -0.138), (-0.4459, -0.298, -0.138), (-0.4459, -0.298, -0.1691), (-0.4955, -0.2052, -0.1691), (-0.4955, -0.2052, -0.138), (-0.526, -0.1046, -0.1691), (-0.526, -0.1046, -0.138), (-0.5363, 5.179e-07, -0.1691), (-0.5363, 5.179e-07, -0.138), (-0.526, 0.1046, -0.1691), (-0.526, 0.1046, -0.138), (-0.4955, 0.2052, -0.138), (-0.4955, 0.2052, -0.1691), (-0.4459, 0.298, -0.1691), (-0.4459, 0.298, -0.138), (-0.3792, 0.3792, -0.1691), (-0.3792, 0.3792, -0.138), (-0.298, 0.4459, -0.1691), (-0.298, 0.4459, -0.138), (-0.2052, 0.4955, -0.138), (-0.2052, 0.4955, -0.1691), (0.1996, 0.482, -0.1607), (0.1996, 0.482, -0.1464), (-0.5217, 5.046e-07, -0.1607), (-0.5217, 5.046e-07, -0.1464), (0.1018, -0.5117, -0.1607), (0.1018, -0.5117, -0.1464), (0.482, 0.1996, -0.1607), (0.482, 0.1996, -0.1464), (-0.3689, 0.3689, -0.1607), (-0.3689, 0.3689, -0.1464), (-0.2898, -0.4338, -0.1607), (-0.2898, -0.4338, -0.1464), (0.482, -0.1996, -0.1607), (0.482, -0.1996, -0.1464), (-0.5117, -0.1018, -0.1607), (-0.5117, -0.1018, -0.1464), (0.1996, -0.482, -0.1607), (0.1996, -0.482, -0.1464), (0.4338, 0.2898, -0.1607), (0.4338, 0.2898, -0.1464), (-0.4338, 0.2898, -0.1607), (-0.4338, 0.2898, -0.1464), (-0.1996, -0.482, -0.1607), (-0.1996, -0.482, -0.1464), (0.5117, -0.1018, -0.1607), (0.5117, -0.1018, -0.1464), (-0.482, -0.1996, -0.1607), (-0.482, -0.1996, -0.1464), (0.2898, -0.4338, -0.1607), (0.2898, -0.4338, -0.1464), (-0.1018, 0.5117, -0.1464), (-0.1018, 0.5117, -0.1607)], [], [(290, 71, 77, 295), (76, 70, 32, 34), (82, 76, 34, 35), (88, 82, 35, 36), (94, 88, 36, 37), (100, 94, 37, 38), (106, 100, 38, 39), (112, 106, 39, 40), (118, 112, 40, 41), (124, 118, 41, 42), (130, 124, 42, 43), (136, 130, 43, 44), (142, 136, 44, 45), (148, 142, 45, 46), (154, 148, 46, 47), (160, 154, 47, 48), (166, 160, 48, 49), (172, 166, 49, 50), (178, 172, 50, 51), (184, 178, 51, 52), (190, 184, 52, 53), (196, 190, 53, 54), (202, 196, 54, 55), (208, 202, 55, 56), (214, 208, 56, 57), (220, 214, 57, 58), (226, 220, 58, 59), (232, 226, 59, 60), (238, 232, 60, 61), (244, 238, 61, 62), (12, 315, 316, 13), (250, 244, 62, 63), (65, 250, 63, 33), (0, 1, 2, 3, 4, 5, 6, 7, 8, 9, 10, 11, 12, 13, 14, 15, 16, 17, 18, 19, 20, 21, 22, 23, 24, 25, 26, 27, 28, 29, 30, 31), (32, 33, 63, 62, 61, 60, 59, 58, 57, 56, 55, 54, 53, 52, 51, 50, 49, 48, 47, 46, 45, 44, 43, 42, 41, 40, 39, 38, 37, 36, 35, 34), (21, 333, 334, 22), (295, 77, 83, 297), (8, 307, 308, 9), (17, 325, 326, 18), (26, 343, 344, 27), (4, 299, 300, 5), (13, 316, 318, 14), (22, 334, 336, 23), (9, 308, 310, 10), (18, 326, 328, 19), (27, 344, 346, 28), (5, 300, 302, 6), (14, 318, 320, 15), (23, 336, 338, 24), (1, 291, 294, 2), (70, 65, 33, 32), (10, 310, 312, 11), (19, 328, 330, 20), (28, 346, 348, 29), (6, 302, 304, 7), (15, 320, 322, 16), (24, 338, 340, 25), (2, 294, 296, 3), (11, 312, 315, 12), (20, 330, 333, 21), (29, 348, 351, 30), (7, 304, 307, 8), (16, 322, 325, 17), (25, 340, 343, 26), (3, 296, 299, 4), (71, 64, 66, 75), (75, 66, 67, 74), (74, 67, 68, 73), (73, 68, 69, 72), (72, 69, 65, 70), (77, 71, 75, 81), (81, 75, 74, 80), (80, 74, 73, 79), (79, 73, 72, 78), (78, 72, 70, 76), (83, 77, 81, 87), (87, 81, 80, 86), (86, 80, 79, 85), (85, 79, 78, 84), (84, 78, 76, 82), (89, 83, 87, 93), (93, 87, 86, 92), (92, 86, 85, 91), (91, 85, 84, 90), (90, 84, 82, 88), (95, 89, 93, 99), (99, 93, 92, 98), (98, 92, 91, 97), (97, 91, 90, 96), (96, 90, 88, 94), (101, 95, 99, 105), (105, 99, 98, 104), (104, 98, 97, 103), (103, 97, 96, 102), (102, 96, 94, 100), (107, 101, 105, 111), (111, 105, 104, 110), (110, 104, 103, 109), (109, 103, 102, 108), (108, 102, 100, 106), (113, 107, 111, 117), (117, 111, 110, 116), (116, 110, 109, 115), (115, 109, 108, 114), (114, 108, 106, 112), (119, 113, 117, 123), (123, 117, 116, 122), (122, 116, 115, 121), (121, 115, 114, 120), (120, 114, 112, 118), (125, 119, 123, 129), (129, 123, 122, 128), (128, 122, 121, 127), (127, 121, 120, 126), (126, 120, 118, 124), (131, 125, 129, 135), (135, 129, 128, 134), (134, 128, 127, 133), (133, 127, 126, 132), (132, 126, 124, 130), (137, 131, 135, 141), (141, 135, 134, 140), (140, 134, 133, 139), (139, 133, 132, 138), (138, 132, 130, 136), (143, 137, 141, 147), (147, 141, 140, 146), (146, 140, 139, 145), (145, 139, 138, 144), (144, 138, 136, 142), (149, 143, 147, 153), (153, 147, 146, 152), (152, 146, 145, 151), (151, 145, 144, 150), (150, 144, 142, 148), (155, 149, 153, 159), (159, 153, 152, 158), (158, 152, 151, 157), (157, 151, 150, 156), (156, 150, 148, 154), (161, 155, 159, 165), (165, 159, 158, 164), (164, 158, 157, 163), (163, 157, 156, 162), (162, 156, 154, 160), (167, 161, 165, 171), (171, 165, 164, 170), (170, 164, 163, 169), (169, 163, 162, 168), (168, 162, 160, 166), (173, 167, 171, 177), (177, 171, 170, 176), (176, 170, 169, 175), (175, 169, 168, 174), (174, 168, 166, 172), (179, 173, 177, 183), (183, 177, 176, 182), (182, 176, 175, 181), (181, 175, 174, 180), (180, 174, 172, 178), (185, 179, 183, 189), (189, 183, 182, 188), (188, 182, 181, 187), (187, 181, 180, 186), (186, 180, 178, 184), (191, 185, 189, 195), (195, 189, 188, 194), (194, 188, 187, 193), (193, 187, 186, 192), (192, 186, 184, 190), (197, 191, 195, 201), (201, 195, 194, 200), (200, 194, 193, 199), (199, 193, 192, 198), (198, 192, 190, 196), (203, 197, 201, 207), (207, 201, 200, 206), (206, 200, 199, 205), (205, 199, 198, 204), (204, 198, 196, 202), (209, 203, 207, 213), (213, 207, 206, 212), (212, 206, 205, 211), (211, 205, 204, 210), (210, 204, 202, 208), (215, 209, 213, 219), (219, 213, 212, 218), (218, 212, 211, 217), (217, 211, 210, 216), (216, 210, 208, 214), (221, 215, 219, 225), (225, 219, 218, 224), (224, 218, 217, 223), (223, 217, 216, 222), (222, 216, 214, 220), (227, 221, 225, 231), (231, 225, 224, 230), (230, 224, 223, 229), (229, 223, 222, 228), (228, 222, 220, 226), (233, 227, 231, 237), (237, 231, 230, 236), (236, 230, 229, 235), (235, 229, 228, 234), (234, 228, 226, 232), (239, 233, 237, 243), (243, 237, 236, 242), (242, 236, 235, 241), (241, 235, 234, 240), (240, 234, 232, 238), (245, 239, 243, 249), (249, 243, 242, 248), (248, 242, 241, 247), (247, 241, 240, 246), (246, 240, 238, 244), (251, 245, 249, 255), (255, 249, 248, 254), (254, 248, 247, 253), (253, 247, 246, 252), (252, 246, 244, 250), (64, 251, 255, 66), (66, 255, 254, 67), (67, 254, 253, 68), (68, 253, 252, 69), (69, 252, 250, 65), (31, 293, 288, 0), (292, 251, 64, 289), (298, 89, 95, 301), (342, 221, 227, 345), (324, 167, 173, 327), (306, 113, 119, 309), (286, 285, 284, 287), (332, 191, 197, 335), (314, 137, 143, 317), (297, 83, 89, 298), (341, 215, 221, 342), (323, 161, 167, 324), (305, 107, 113, 306), (349, 239, 245, 350), (331, 185, 191, 332), (313, 131, 137, 314), (30, 351, 293, 31), (339, 209, 215, 341), (321, 155, 161, 323), (303, 101, 107, 305), (347, 233, 239, 349), (329, 179, 185, 331), (311, 125, 131, 313), (337, 203, 209, 339), (319, 149, 155, 321), (301, 95, 101, 303), (345, 227, 233, 347), (327, 173, 179, 329), (309, 119, 125, 311), (350, 245, 251, 292), (335, 197, 203, 337), (317, 143, 149, 319), (0, 288, 291, 1), (304, 302, 358, 271), (328, 326, 374, 362), (288, 293, 383, 287), (303, 305, 270, 359), (327, 329, 363, 375), (292, 289, 286, 382), (325, 322, 275, 272), (316, 315, 256, 380), (322, 320, 356, 275), (346, 344, 372, 360), (314, 317, 381, 257), (323, 324, 273, 274), (321, 323, 274, 357), (345, 347, 361, 373), (334, 333, 260, 378), (332, 335, 379, 261), (343, 340, 279, 276), (340, 338, 354, 279), (302, 300, 370, 358), (293, 351, 264, 383), (339, 341, 278, 355), (301, 303, 359, 371), (341, 342, 277, 278), (350, 292, 382, 265), (296, 294, 352, 283), (320, 318, 368, 356), (308, 307, 268, 376), (299, 296, 283, 280), (295, 297, 282, 353), (319, 321, 357, 369), (306, 309, 377, 269), (326, 325, 272, 374), (289, 64, 71, 290), (282, 281, 280, 283), (278, 277, 276, 279), (274, 273, 272, 275), (270, 269, 268, 271), (266, 265, 264, 267), (262, 261, 260, 263), (258, 257, 256, 259), (353, 282, 283, 352), (355, 278, 279, 354), (357, 274, 275, 356), (359, 270, 271, 358), (361, 266, 267, 360), (363, 262, 263, 362), (365, 258, 259, 364), (285, 353, 352, 284), (367, 355, 354, 366), (369, 357, 356, 368), (371, 359, 358, 370), (373, 361, 360, 372), (375, 363, 362, 374), (377, 365, 364, 376), (379, 367, 366, 378), (381, 369, 368, 380), (281, 371, 370, 280), (277, 373, 372, 276), (273, 375, 374, 272), (269, 377, 376, 268), (265, 382, 383, 264), (261, 379, 378, 260), (257, 381, 380, 256), (382, 286, 287, 383), (305, 306, 269, 270), (309, 311, 365, 377), (347, 349, 266, 361), (307, 304, 271, 268), (310, 308, 376, 364), (348, 346, 360, 267), (349, 350, 265, 266), (335, 337, 367, 379), (329, 331, 262, 363), (336, 334, 378, 366), (330, 328, 362, 263), (351, 348, 267, 264), (317, 319, 369, 381), (311, 313, 258, 365), (331, 332, 261, 262), (318, 316, 380, 368), (312, 310, 364, 259), (298, 301, 371, 281), (290, 295, 353, 285), (333, 330, 263, 260), (289, 290, 285, 286), (300, 299, 280, 370), (294, 291, 284, 352), (342, 345, 373, 277), (313, 314, 257, 258), (291, 288, 287, 284), (344, 343, 276, 372), (337, 339, 355, 367), (324, 327, 375, 273), (338, 336, 366, 354), (315, 312, 259, 256), (297, 298, 281, 282)])
me_cylinder_007.polygons.foreach_set('use_smooth', [True] * 354)
_k = set([(0, 1), (0, 31), (1, 2), (2, 3), (3, 4), (4, 5), (5, 6), (6, 7), (7, 8), (8, 9), (9, 10), (10, 11), (11, 12), (12, 13), (13, 14), (14, 15), (15, 16), (16, 17), (17, 18), (18, 19), (19, 20), (20, 21), (21, 22), (22, 23), (23, 24), (24, 25), (25, 26), (26, 27), (27, 28), (28, 29), (29, 30), (30, 31), (32, 33), (32, 34), (33, 63), (34, 35), (35, 36), (36, 37), (37, 38), (38, 39), (39, 40), (40, 41), (41, 42), (42, 43), (43, 44), (44, 45), (45, 46), (46, 47), (47, 48), (48, 49), (49, 50), (50, 51), (51, 52), (52, 53), (53, 54), (54, 55), (55, 56), (56, 57), (57, 58), (58, 59), (59, 60), (60, 61), (61, 62), (62, 63), (64, 71), (64, 251), (65, 70), (65, 250), (70, 76), (71, 77), (76, 82), (77, 83), (82, 88), (83, 89), (88, 94), (89, 95), (94, 100), (95, 101), (100, 106), (101, 107), (106, 112), (107, 113), (112, 118), (113, 119), (118, 124), (119, 125), (124, 130), (125, 131), (130, 136), (131, 137), (136, 142), (137, 143), (142, 148), (143, 149), (148, 154), (149, 155), (154, 160), (155, 161), (160, 166), (161, 167), (166, 172), (167, 173), (172, 178), (173, 179), (178, 184), (179, 185), (184, 190), (185, 191), (190, 196), (191, 197), (196, 202), (197, 203), (202, 208), (203, 209), (208, 214), (209, 215), (214, 220), (215, 221), (220, 226), (221, 227), (226, 232), (227, 233), (232, 238), (233, 239), (238, 244), (239, 245), (244, 250), (245, 251)])
me_cylinder_007.attributes.new('sharp_edge', 'BOOLEAN', 'EDGE').data.foreach_set('value', [ (min(e.vertices), max(e.vertices)) in _k for e in me_cylinder_007.edges])
_k = {(0, 1): 1.0, (1, 2): 1.0, (2, 3): 1.0, (3, 4): 1.0, (4, 5): 1.0, (5, 6): 1.0, (6, 7): 1.0, (7, 8): 1.0, (8, 9): 1.0, (9, 10): 1.0, (10, 11): 1.0, (11, 12): 1.0, (12, 13): 1.0, (13, 14): 1.0, (14, 15): 1.0, (15, 16): 1.0, (16, 17): 1.0, (17, 18): 1.0, (18, 19): 1.0, (19, 20): 1.0, (20, 21): 1.0, (21, 22): 1.0, (22, 23): 1.0, (23, 24): 1.0, (24, 25): 1.0, (25, 26): 1.0, (26, 27): 1.0, (27, 28): 1.0, (28, 29): 1.0, (29, 30): 1.0, (30, 31): 1.0, (0, 31): 1.0, (32, 33): 1.0, (32, 34): 1.0, (34, 35): 1.0, (35, 36): 1.0, (36, 37): 1.0, (37, 38): 1.0, (38, 39): 1.0, (39, 40): 1.0, (40, 41): 1.0, (41, 42): 1.0, (42, 43): 1.0, (43, 44): 1.0, (44, 45): 1.0, (45, 46): 1.0, (46, 47): 1.0, (47, 48): 1.0, (48, 49): 1.0, (49, 50): 1.0, (50, 51): 1.0, (51, 52): 1.0, (52, 53): 1.0, (53, 54): 1.0, (54, 55): 1.0, (55, 56): 1.0, (56, 57): 1.0, (57, 58): 1.0, (58, 59): 1.0, (59, 60): 1.0, (60, 61): 1.0, (61, 62): 1.0, (62, 63): 1.0, (33, 63): 1.0}
me_cylinder_007.attributes.new('crease_edge', 'FLOAT', 'EDGE').data.foreach_set('value', [_k.get((min(e.vertices), max(e.vertices)), 0.0) for e in me_cylinder_007.edges])
me_cylinder_007.materials.append(mat_sy_cutter)
me_cylinder_007.use_remesh_preserve_volume = False
me_cylinder_007.use_remesh_preserve_attributes = False
me_cylinder_007.use_mirror_vertex_groups = False
me_cylinder_007.update()
me_circle_005 = bpy.data.meshes.new('Circle.005')
me_circle_005.from_pydata([(0.1982, -0.06012, -0.201), (0.07092, 0.1327, -0.1856), (-0.1327, -0.07092, -0.1856), (-0.07092, 0.1327, -0.1856), (0.1497, -0.01475, -0.1856), (-0.01475, -0.1497, -0.1856), (-0.144, -0.04368, -0.1856), (0.09545, 0.1163, -0.1856), (0.144, -0.04367, -0.1856), (-0.04368, 0.144, -0.1856), (-0.1497, -0.01475, -0.1856), (-0.04368, -0.144, -0.1856), (0.1327, -0.07092, -0.1856), (0.1163, 0.09545, -0.1856), (-0.1497, 0.01475, -0.1856), (-0.01475, 0.1497, -0.1856), (0.01475, 0.1497, -0.1856), (0.1163, -0.09545, -0.1856), (-0.07092, -0.1327, -0.1856), (0.04367, 0.144, -0.1856), (-0.144, 0.04368, -0.1856), (0.1327, 0.07092, -0.1856), (-0.1163, 0.09545, -0.1856), (0.09545, -0.1163, -0.1856), (-0.09545, -0.1163, -0.1856), (-0.09545, 0.1163, -0.1856), (-0.1327, 0.07092, -0.1856), (0.144, 0.04368, -0.1856), (0.04368, -0.144, -0.1856), (0.07092, -0.1327, -0.1856), (-0.1163, -0.09545, -0.1856), (0.01475, -0.1497, -0.1856), (0.1497, 0.01475, -0.1856), (-0.05232, 0.5312, -0.201), (-0.1549, 0.5108, -0.201), (-0.2516, 0.4707, -0.201), (-0.3386, 0.4126, -0.201), (-0.4126, 0.3386, -0.201), (-0.4707, 0.2516, -0.201), (-0.5108, 0.1549, -0.201), (-0.5312, 0.05232, -0.201), (-0.5312, -0.05232, -0.201), (-0.5108, -0.1549, -0.201), (-0.4707, -0.2516, -0.201), (-0.4126, -0.3386, -0.201), (-0.3386, -0.4126, -0.201), (-0.2516, -0.4707, -0.201), (-0.1549, -0.5108, -0.201), (-0.05232, -0.5312, -0.201), (0.05232, -0.5312, -0.201), (0.1549, -0.5108, -0.201), (0.2516, -0.4707, -0.201), (0.3386, -0.4126, -0.201), (0.4126, -0.3386, -0.201), (0.4707, -0.2516, -0.201), (0.5108, -0.1549, -0.201), (0.5312, -0.05232, -0.201), (0.5312, 0.05232, -0.201), (0.5108, 0.1549, -0.201), (0.4707, 0.2516, -0.201), (0.4126, 0.3386, -0.201), (0.3386, 0.4126, -0.201), (0.2516, 0.4707, -0.201), (0.1549, 0.5108, -0.201), (0.05232, 0.5312, -0.201), (-0.2071, 1.567e-08, -0.201), (0.1722, -0.1151, -0.201), (-0.2031, 0.04041, -0.201), (0.1465, -0.1465, -0.201), (-0.1914, 0.07926, -0.201), (0.1151, -0.1722, -0.201), (-0.1722, 0.1151, -0.201), (0.07926, -0.1914, -0.201), (0.04041, 0.2031, -0.201), (-0.1465, 0.1465, -0.201), (0.04041, -0.2031, -0.201), (0.07926, 0.1914, -0.201), (-0.1151, 0.1722, -0.201), (6.729e-08, -0.2071, -0.201), (0.1151, 0.1722, -0.201), (-0.07926, 0.1914, -0.201), (-0.04041, -0.2031, -0.201), (0.1465, 0.1465, -0.201), (-0.04041, 0.2031, -0.201), (-3.902e-08, 0.2071, -0.201), (-0.07926, -0.1914, -0.201), (0.1722, 0.1151, -0.201), (-0.1151, -0.1722, -0.201), (0.1914, 0.07926, -0.201), (-0.1465, -0.1465, -0.201), (0.2031, 0.04041, -0.201), (-0.1722, -0.1151, -0.201), (0.2071, 2.006e-07, -0.201), (-0.1914, -0.07926, -0.201), (-0.2031, -0.04041, -0.201), (0.2031, -0.04041, -0.201), (0.1914, -0.07926, -0.201), (0.01621, 0.1646, -0.196), (0.04802, 0.1583, -0.196), (-0.1279, 0.1049, -0.196), (-0.1049, 0.1279, -0.196), (0.04802, -0.1583, -0.196), (0.01621, -0.1646, -0.196), (0.07798, 0.1459, -0.196), (-0.07798, 0.1459, -0.196), (-0.01621, -0.1646, -0.196), (0.1049, 0.1279, -0.196), (-0.04802, 0.1583, -0.196), (-0.04802, -0.1583, -0.196), (0.1279, 0.1049, -0.196), (-0.01621, 0.1646, -0.196), (-0.07798, -0.1459, -0.196), (0.1459, 0.07798, -0.196), (-0.1049, -0.1279, -0.196), (0.1583, 0.04802, -0.196), (-0.1279, -0.1049, -0.196), (0.1646, 0.01621, -0.196), (-0.1459, -0.07798, -0.196), (0.1646, -0.01621, -0.196), (-0.1583, -0.04802, -0.196), (0.1583, -0.04802, -0.196), (-0.1646, -0.01621, -0.196), (0.1459, -0.07798, -0.196), (-0.1646, 0.01621, -0.196), (0.1279, -0.1049, -0.196), (-0.1583, 0.04802, -0.196), (0.1049, -0.1279, -0.196), (-0.1459, 0.07798, -0.196), (0.07798, -0.1459, -0.196), (-0.05232, 0.5312, -0.2935), (-0.1549, 0.5108, -0.2935), (-0.2516, 0.4707, -0.2935), (-0.3386, 0.4126, -0.2935), (-0.4126, 0.3386, -0.2935), (-0.4707, 0.2516, -0.2935), (-0.5108, 0.1549, -0.2935), (-0.5312, 0.05232, -0.2935), (-0.5312, -0.05232, -0.2935), (-0.5108, -0.1549, -0.2935), (-0.4707, -0.2516, -0.2935), (-0.4126, -0.3386, -0.2935), (-0.3386, -0.4126, -0.2935), (-0.2516, -0.4707, -0.2935), (-0.1549, -0.5108, -0.2935), (-0.05232, -0.5312, -0.2935), (0.05232, -0.5312, -0.2935), (0.1549, -0.5108, -0.2935), (0.2516, -0.4707, -0.2935), (0.3386, -0.4126, -0.2935), (0.4126, -0.3386, -0.2935), (0.4707, -0.2516, -0.2935), (0.5108, -0.1549, -0.2935), (0.5312, -0.05232, -0.2935), (0.5312, 0.05232, -0.2935), (0.5108, 0.1549, -0.2935), (0.4707, 0.2516, -0.2935), (0.4126, 0.3386, -0.2935), (0.3386, 0.4126, -0.2935), (0.2516, 0.4707, -0.2935), (0.1549, 0.5108, -0.2935), (0.05232, 0.5312, -0.2935), (0.08359, 0.1251, -0.1856), (0.05758, 0.139, -0.1856), (-0.139, -0.05758, -0.1856), (-0.1251, -0.08359, -0.1856), (-0.05758, 0.139, -0.1856), (-0.08359, 0.1251, -0.1856), (0.1476, -0.02935, -0.1856), (0.1505, 1.458e-07, -0.1856), (-0.02935, -0.1476, -0.1856), (4.939e-08, -0.1505, -0.1856), (-0.1476, -0.02935, -0.1856), (0.1064, 0.1064, -0.1856), (0.139, -0.05758, -0.1856), (-0.02935, 0.1476, -0.1856), (-0.1505, 1.154e-08, -0.1856), (-0.05758, -0.139, -0.1856), (0.1251, -0.08359, -0.1856), (0.1251, 0.08359, -0.1856), (-0.1476, 0.02935, -0.1856), (-2.831e-08, 0.1505, -0.1856), (0.02935, 0.1476, -0.1856), (0.1064, -0.1064, -0.1856), (-0.08359, -0.1251, -0.1856), (-0.139, 0.05758, -0.1856), (0.139, 0.05758, -0.1856), (-0.1064, 0.1064, -0.1856), (-0.1251, 0.08359, -0.1856), (0.08359, -0.1251, -0.1856), (-0.1064, -0.1064, -0.1856), (0.1476, 0.02935, -0.1856), (0.02935, -0.1476, -0.1856), (0.05758, -0.139, -0.1856), (0.01293, 0.1312, -0.118), (0.03828, 0.1262, -0.118), (-0.1019, 0.08366, -0.118), (-0.08366, 0.1019, -0.118), (0.03828, -0.1262, -0.118), (0.01293, -0.1312, -0.118), (0.06217, 0.1163, -0.118), (-0.06217, 0.1163, -0.118), (-0.01293, -0.1312, -0.118), (0.08366, 0.1019, -0.118), (-0.03828, 0.1262, -0.118), (-0.03828, -0.1262, -0.118), (0.1019, 0.08366, -0.118), (-0.01293, 0.1312, -0.118), (-0.06217, -0.1163, -0.118), (0.1163, 0.06217, -0.118), (-0.08366, -0.1019, -0.118), (0.1262, 0.03828, -0.118), (-0.1019, -0.08366, -0.118), (0.1312, 0.01293, -0.118), (-0.1163, -0.06217, -0.118), (0.1312, -0.01293, -0.118), (-0.1262, -0.03828, -0.118), (0.1262, -0.03828, -0.118), (-0.1312, -0.01293, -0.118), (0.1163, -0.06217, -0.118), (-0.1312, 0.01293, -0.118), (0.1019, -0.08366, -0.118), (-0.1262, 0.03828, -0.118), (0.08366, -0.1019, -0.118), (-0.1163, 0.06217, -0.118), (0.06217, -0.1163, -0.118), (-1.009e-07, 0.5338, -0.201), (-0.1041, 0.5235, -0.201), (-0.2043, 0.4931, -0.201), (-0.2965, 0.4438, -0.201), (-0.3774, 0.3774, -0.201), (-0.4438, 0.2965, -0.201), (-0.4931, 0.2043, -0.201), (-0.5235, 0.1041, -0.201), (-0.5338, 4.036e-08, -0.201), (-0.5235, -0.1041, -0.201), (-0.4931, -0.2043, -0.201), (-0.4438, -0.2965, -0.201), (-0.3774, -0.3774, -0.201), (-0.2965, -0.4438, -0.201), (-0.2043, -0.4931, -0.201), (-0.1041, -0.5235, -0.201), (1.74e-07, -0.5338, -0.201), (0.1041, -0.5235, -0.201), (0.2043, -0.4931, -0.201), (0.2965, -0.4438, -0.201), (0.3774, -0.3774, -0.201), (0.4438, -0.2965, -0.201), (0.4931, -0.2043, -0.201), (0.5235, -0.1041, -0.201), (0.5338, 5.153e-07, -0.201), (0.5235, 0.1041, -0.201), (0.4931, 0.2043, -0.201), (0.4438, 0.2965, -0.201), (0.3774, 0.3774, -0.201), (0.2965, 0.4438, -0.201), (0.2043, 0.4931, -0.201), (0.1041, 0.5235, -0.201), (0.03227, 0.1622, -0.196), (0.0633, 0.1528, -0.196), (0.0919, 0.1375, -0.196), (0.117, 0.117, -0.196), (0.1375, 0.0919, -0.196), (0.1528, 0.0633, -0.196), (0.1622, 0.03227, -0.196), (0.1654, 1.602e-07, -0.196), (0.1622, -0.03227, -0.196), (0.1528, -0.0633, -0.196), (0.1375, -0.0919, -0.196), (0.117, -0.117, -0.196), (0.0919, -0.1375, -0.196), (0.0633, -0.1528, -0.196), (0.03227, -0.1622, -0.196), (5.396e-08, -0.1654, -0.196), (-0.03227, -0.1622, -0.196), (-0.0633, -0.1528, -0.196), (-0.0919, -0.1375, -0.196), (-0.117, -0.117, -0.196), (-0.1375, -0.0919, -0.196), (-0.1528, -0.0633, -0.196), (-0.1622, -0.03227, -0.196), (-0.1654, 1.259e-08, -0.196), (-0.1622, 0.03227, -0.196), (-0.1528, 0.0633, -0.196), (-0.1375, 0.0919, -0.196), (-0.117, 0.117, -0.196), (-0.0919, 0.1375, -0.196), (-0.0633, 0.1528, -0.196), (-0.03227, 0.1622, -0.196), (-3.111e-08, 0.1654, -0.196), (-1.009e-07, 0.5338, -0.2935), (-0.1041, 0.5235, -0.2935), (-0.2043, 0.4931, -0.2935), (-0.2965, 0.4438, -0.2935), (-0.3774, 0.3774, -0.2935), (-0.4438, 0.2965, -0.2935), (-0.4931, 0.2043, -0.2935), (-0.5235, 0.1041, -0.2935), (-0.5338, 4.036e-08, -0.2935), (-0.5235, -0.1041, -0.2935), (-0.4931, -0.2043, -0.2935), (-0.4438, -0.2965, -0.2935), (-0.3774, -0.3774, -0.2935), (-0.2965, -0.4438, -0.2935), (-0.2043, -0.4931, -0.2935), (-0.1041, -0.5235, -0.2935), (1.74e-07, -0.5338, -0.2935), (0.1041, -0.5235, -0.2935), (0.2043, -0.4931, -0.2935), (0.2965, -0.4438, -0.2935), (0.3774, -0.3774, -0.2935), (0.4438, -0.2965, -0.2935), (0.4931, -0.2043, -0.2935), (0.5235, -0.1041, -0.2935), (0.5338, 5.153e-07, -0.2935), (0.5235, 0.1041, -0.2935), (0.4931, 0.2043, -0.2935), (0.4438, 0.2965, -0.2935), (0.3774, 0.3774, -0.2935), (0.2965, 0.4438, -0.2935), (0.2043, 0.4931, -0.2935), (0.1041, 0.5235, -0.2935), (0.02573, 0.1293, -0.118), (0.05047, 0.1218, -0.118), (0.07327, 0.1097, -0.118), (0.09325, 0.09325, -0.118), (0.1097, 0.07327, -0.118), (0.1218, 0.05047, -0.118), (0.1293, 0.02573, -0.118), (0.1319, 1.279e-07, -0.118), (0.1293, -0.02573, -0.118), (0.1218, -0.05047, -0.118), (0.1097, -0.07327, -0.118), (0.09325, -0.09325, -0.118), (0.07327, -0.1097, -0.118), (0.05047, -0.1218, -0.118), (0.02573, -0.1293, -0.118), (4.314e-08, -0.1319, -0.118), (-0.02573, -0.1293, -0.118), (-0.05047, -0.1218, -0.118), (-0.07327, -0.1097, -0.118), (-0.09325, -0.09325, -0.118), (-0.1097, -0.07327, -0.118), (-0.1218, -0.05047, -0.118), (-0.1293, -0.02573, -0.118), (-0.1319, 9.962e-09, -0.118), (-0.1293, 0.02573, -0.118), (-0.1218, 0.05047, -0.118), (-0.1097, 0.07327, -0.118), (-0.09325, 0.09325, -0.118), (-0.07327, 0.1097, -0.118), (-0.05047, 0.1218, -0.118), (-0.02573, 0.1293, -0.118), (-2.489e-08, 0.1319, -0.118), (0.01293, 0.1312, -0.1415), (0.01372, 0.1393, -0.1746), (0.01303, 0.1323, -0.1529), (0.01332, 0.1353, -0.1651), (0.03828, 0.1262, -0.1415), (0.04064, 0.134, -0.1746), (0.0386, 0.1272, -0.1529), (0.03946, 0.1301, -0.1651), (-0.1019, 0.08366, -0.1415), (-0.1082, 0.08882, -0.1746), (-0.1028, 0.08435, -0.1529), (-0.1051, 0.08624, -0.1651), (-0.08366, 0.1019, -0.1415), (-0.08882, 0.1082, -0.1746), (-0.08435, 0.1028, -0.1529), (-0.08624, 0.1051, -0.1651), (0.03828, -0.1262, -0.1415), (0.04064, -0.134, -0.1746), (0.0386, -0.1272, -0.1529), (0.03946, -0.1301, -0.1651), (0.01293, -0.1312, -0.1415), (0.01372, -0.1393, -0.1746), (0.01303, -0.1323, -0.1529), (0.01333, -0.1353, -0.1651), (0.06217, 0.1163, -0.1415), (0.066, 0.1235, -0.1746), (0.06268, 0.1173, -0.1529), (0.06408, 0.1199, -0.1651), (-0.06217, 0.1163, -0.1415), (-0.066, 0.1235, -0.1746), (-0.06268, 0.1173, -0.1529), (-0.06408, 0.1199, -0.1651), (-0.01293, -0.1312, -0.1415), (-0.01372, -0.1393, -0.1746), (-0.01303, -0.1323, -0.1529), (-0.01332, -0.1353, -0.1651), (0.08366, 0.1019, -0.1415), (0.08882, 0.1082, -0.1746), (0.08435, 0.1028, -0.1529), (0.08624, 0.1051, -0.1651), (-0.03828, 0.1262, -0.1415), (-0.04064, 0.134, -0.1746), (-0.0386, 0.1272, -0.1529), (-0.03946, 0.1301, -0.1651), (-0.03828, -0.1262, -0.1415), (-0.04064, -0.134, -0.1746), (-0.0386, -0.1272, -0.1529), (-0.03946, -0.1301, -0.1651), (0.1019, 0.08366, -0.1415), (0.1082, 0.08882, -0.1746), (0.1028, 0.08435, -0.1529), (0.1051, 0.08624, -0.1651), (-0.01293, 0.1312, -0.1415), (-0.01372, 0.1393, -0.1746), (-0.01303, 0.1323, -0.1529), (-0.01333, 0.1353, -0.1651), (-0.06217, -0.1163, -0.1415), (-0.066, -0.1235, -0.1746), (-0.06268, -0.1173, -0.1529), (-0.06408, -0.1199, -0.1651), (0.1163, 0.06217, -0.1415), (0.1235, 0.066, -0.1746), (0.1173, 0.06268, -0.1529), (0.1199, 0.06408, -0.1651), (-0.08366, -0.1019, -0.1415), (-0.08882, -0.1082, -0.1746), (-0.08435, -0.1028, -0.1529), (-0.08624, -0.1051, -0.1651), (0.1262, 0.03828, -0.1415), (0.134, 0.04064, -0.1746), (0.1272, 0.0386, -0.1529), (0.1301, 0.03946, -0.1651), (-0.1019, -0.08366, -0.1415), (-0.1082, -0.08882, -0.1746), (-0.1028, -0.08435, -0.1529), (-0.1051, -0.08624, -0.1651), (0.1312, 0.01293, -0.1415), (0.1393, 0.01372, -0.1746), (0.1323, 0.01303, -0.1529), (0.1353, 0.01333, -0.1651), (-0.1163, -0.06217, -0.1415), (-0.1235, -0.066, -0.1746), (-0.1173, -0.06268, -0.1529), (-0.1199, -0.06408, -0.1651), (0.1312, -0.01293, -0.1415), (0.1393, -0.01372, -0.1746), (0.1323, -0.01303, -0.1529), (0.1353, -0.01332, -0.1651), (-0.1262, -0.03828, -0.1415), (-0.134, -0.04064, -0.1746), (-0.1272, -0.0386, -0.1529), (-0.1301, -0.03946, -0.1651), (0.1262, -0.03828, -0.1415), (0.134, -0.04064, -0.1746), (0.1272, -0.0386, -0.1529), (0.1301, -0.03946, -0.1651), (-0.1312, -0.01293, -0.1415), (-0.1393, -0.01372, -0.1746), (-0.1323, -0.01303, -0.1529), (-0.1353, -0.01333, -0.1651), (0.1163, -0.06217, -0.1415), (0.1235, -0.066, -0.1746), (0.1173, -0.06268, -0.1529), (0.1199, -0.06408, -0.1651), (-0.1312, 0.01293, -0.1415), (-0.1393, 0.01372, -0.1746), (-0.1323, 0.01303, -0.1529), (-0.1353, 0.01333, -0.1651), (0.1019, -0.08366, -0.1415), (0.1082, -0.08882, -0.1746), (0.1028, -0.08435, -0.1529), (0.1051, -0.08624, -0.1651), (-0.1262, 0.03828, -0.1415), (-0.134, 0.04064, -0.1746), (-0.1272, 0.0386, -0.1529), (-0.1301, 0.03946, -0.1651), (0.08366, -0.1019, -0.1415), (0.08882, -0.1082, -0.1746), (0.08435, -0.1028, -0.1529), (0.08624, -0.1051, -0.1651), (-0.1163, 0.06217, -0.1415), (-0.1235, 0.066, -0.1746), (-0.1173, 0.06268, -0.1529), (-0.1199, 0.06408, -0.1651), (0.06217, -0.1163, -0.1415), (0.066, -0.1235, -0.1746), (0.06268, -0.1173, -0.1529), (0.06408, -0.1199, -0.1651), (0.02573, 0.1293, -0.1415), (0.02732, 0.1373, -0.1746), (0.02594, 0.1304, -0.1529), (0.02652, 0.1333, -0.1651), (0.05047, 0.1218, -0.1415), (0.05358, 0.1294, -0.1746), (0.05089, 0.1228, -0.1529), (0.05202, 0.1256, -0.1651), (0.07327, 0.1097, -0.1415), (0.07779, 0.1164, -0.1746), (0.07387, 0.1106, -0.1529), (0.07553, 0.113, -0.1651), (0.09325, 0.09325, -0.1415), (0.099, 0.09901, -0.1746), (0.09402, 0.09402, -0.1529), (0.09613, 0.09613, -0.1651), (0.1097, 0.07327, -0.1415), (0.1164, 0.07779, -0.1746), (0.1106, 0.07387, -0.1529), (0.113, 0.07553, -0.1651), (0.1218, 0.05047, -0.1415), (0.1294, 0.05358, -0.1746), (0.1228, 0.05089, -0.1529), (0.1256, 0.05202, -0.1651), (0.1293, 0.02573, -0.1415), (0.1373, 0.02732, -0.1746), (0.1304, 0.02594, -0.1529), (0.1333, 0.02652, -0.1651), (0.1319, 1.278e-07, -0.1415), (0.14, 1.357e-07, -0.1746), (0.133, 1.289e-07, -0.1529), (0.1359, 1.318e-07, -0.1651), (0.1293, -0.02573, -0.1415), (0.1373, -0.02732, -0.1746), (0.1304, -0.02594, -0.1529), (0.1333, -0.02652, -0.1651), (0.1218, -0.05047, -0.1415), (0.1294, -0.05358, -0.1746), (0.1228, -0.05089, -0.1529), (0.1256, -0.05202, -0.1651), (0.1097, -0.07327, -0.1415), (0.1164, -0.07779, -0.1746), (0.1106, -0.07387, -0.1529), (0.113, -0.07553, -0.1651), (0.09325, -0.09325, -0.1415), (0.09901, -0.099, -0.1746), (0.09402, -0.09402, -0.1529), (0.09613, -0.09613, -0.1651), (0.07327, -0.1097, -0.1415), (0.07779, -0.1164, -0.1746), (0.07387, -0.1106, -0.1529), (0.07553, -0.113, -0.1651), (0.05358, -0.1294, -0.1746), (0.05047, -0.1218, -0.1415), (0.05202, -0.1256, -0.1651), (0.05089, -0.1228, -0.1529), (0.02573, -0.1293, -0.1415), (0.02732, -0.1373, -0.1746), (0.02594, -0.1304, -0.1529), (0.02652, -0.1333, -0.1651), (4.33e-08, -0.1319, -0.1415), (4.602e-08, -0.14, -0.1746), (4.361e-08, -0.133, -0.1529), (4.46e-08, -0.1359, -0.1651), (-0.02573, -0.1293, -0.1415), (-0.02732, -0.1373, -0.1746), (-0.02594, -0.1304, -0.1529), (-0.02652, -0.1333, -0.1651), (-0.05047, -0.1218, -0.1415), (-0.05358, -0.1294, -0.1746), (-0.05089, -0.1228, -0.1529), (-0.05202, -0.1256, -0.1651), (-0.07327, -0.1097, -0.1415), (-0.07779, -0.1164, -0.1746), (-0.07387, -0.1106, -0.1529), (-0.07553, -0.113, -0.1651), (-0.09325, -0.09325, -0.1415), (-0.099, -0.099, -0.1746), (-0.09402, -0.09402, -0.1529), (-0.09613, -0.09613, -0.1651), (-0.1097, -0.07327, -0.1415), (-0.1164, -0.07779, -0.1746), (-0.1106, -0.07387, -0.1529), (-0.113, -0.07553, -0.1651), (-0.1218, -0.05047, -0.1415), (-0.1294, -0.05358, -0.1746), (-0.1228, -0.05089, -0.1529), (-0.1256, -0.05202, -0.1651), (-0.1293, -0.02573, -0.1415), (-0.1373, -0.02732, -0.1746), (-0.1304, -0.02594, -0.1529), (-0.1333, -0.02652, -0.1651), (-0.1319, 9.845e-09, -0.1415), (-0.14, 1.072e-08, -0.1746), (-0.133, 1e-08, -0.1529), (-0.1359, 1.033e-08, -0.1651), (-0.1293, 0.02573, -0.1415), (-0.1373, 0.02732, -0.1746), (-0.1304, 0.02594, -0.1529), (-0.1333, 0.02652, -0.1651), (-0.1218, 0.05047, -0.1415), (-0.1294, 0.05358, -0.1746), (-0.1228, 0.05089, -0.1529), (-0.1256, 0.05202, -0.1651), (-0.1164, 0.07779, -0.1746), (-0.1097, 0.07327, -0.1415), (-0.113, 0.07553, -0.1651), (-0.1106, 0.07387, -0.1529), (-0.09325, 0.09325, -0.1415), (-0.099, 0.099, -0.1746), (-0.09402, 0.09402, -0.1529), (-0.09613, 0.09613, -0.1651), (-0.07327, 0.1097, -0.1415), (-0.07779, 0.1164, -0.1746), (-0.07387, 0.1106, -0.1529), (-0.07553, 0.113, -0.1651), (-0.05047, 0.1218, -0.1415), (-0.05358, 0.1294, -0.1746), (-0.05089, 0.1228, -0.1529), (-0.05202, 0.1256, -0.1651), (-0.02573, 0.1293, -0.1415), (-0.02732, 0.1373, -0.1746), (-0.02594, 0.1304, -0.1529), (-0.02652, 0.1333, -0.1651), (-2.637e-08, 0.14, -0.1746), (-2.489e-08, 0.1319, -0.1415), (-2.563e-08, 0.1359, -0.1651), (-2.509e-08, 0.133, -0.1529), (-1.095e-08, 0.05802, -0.118), (0.005686, 0.05774, -0.118), (0.01132, 0.0569, -0.118), (0.01684, 0.05552, -0.118), (0.0222, 0.0536, -0.118), (-0.04824, 0.03223, -0.118), (-0.04485, 0.0368, -0.118), (-0.04102, 0.04102, -0.118), (-0.0368, 0.04485, -0.118), (-0.03223, 0.04824, -0.118), (0.0222, -0.0536, -0.118), (0.01684, -0.05552, -0.118), (0.01132, -0.0569, -0.118), (0.005687, -0.05774, -0.118), (1.898e-08, -0.05802, -0.118), (0.02735, 0.05117, -0.118), (0.03223, 0.04824, -0.118), (-0.02735, 0.05117, -0.118), (-0.0222, 0.0536, -0.118), (-0.005687, -0.05774, -0.118), (-0.01132, -0.0569, -0.118), (0.0368, 0.04485, -0.118), (0.04102, 0.04102, -0.118), (-0.01684, 0.05552, -0.118), (-0.01132, 0.0569, -0.118), (-0.01684, -0.05552, -0.118), (-0.0222, -0.0536, -0.118), (0.04485, 0.0368, -0.118), (0.04824, 0.03223, -0.118), (-0.005687, 0.05774, -0.118), (-0.02735, -0.05117, -0.118), (-0.03223, -0.04824, -0.118), (0.05117, 0.02735, -0.118), (0.0536, 0.0222, -0.118), (-0.0368, -0.04485, -0.118), (-0.04102, -0.04102, -0.118), (0.05552, 0.01684, -0.118), (0.0569, 0.01132, -0.118), (-0.04485, -0.0368, -0.118), (-0.04824, -0.03223, -0.118), (0.05774, 0.005687, -0.118), (0.05802, 5.903e-08, -0.118), (-0.05117, -0.02735, -0.118), (-0.0536, -0.0222, -0.118), (0.05774, -0.005686, -0.118), (0.0569, -0.01132, -0.118), (-0.05552, -0.01684, -0.118), (-0.0569, -0.01132, -0.118), (0.05552, -0.01684, -0.118), (0.0536, -0.0222, -0.118), (-0.05774, -0.005687, -0.118), (-0.05802, 7.136e-09, -0.118), (0.05117, -0.02735, -0.118), (0.04824, -0.03223, -0.118), (-0.05774, 0.005687, -0.118), (-0.0569, 0.01132, -0.118), (0.04485, -0.0368, -0.118), (0.04102, -0.04102, -0.118), (-0.05552, 0.01684, -0.118), (-0.0536, 0.0222, -0.118), (0.0368, -0.04485, -0.118), (0.03223, -0.04824, -0.118), (-0.05117, 0.02735, -0.118), (0.02735, -0.05117, -0.118), (-1.023e-08, 0.05423, -0.118), (0.005315, 0.05397, -0.118), (0.01058, 0.05319, -0.118), (0.01574, 0.05189, -0.118), (0.02075, 0.0501, -0.118), (-0.04509, 0.03013, -0.118), (-0.04192, 0.0344, -0.118), (-0.03835, 0.03835, -0.118), (-0.0344, 0.04192, -0.118), (-0.03013, 0.04509, -0.118), (0.02075, -0.0501, -0.118), (0.01574, -0.05189, -0.118), (0.01058, -0.05319, -0.118), (0.005315, -0.05397, -0.118), (1.774e-08, -0.05423, -0.118), (0.02556, 0.04783, -0.118), (0.03013, 0.04509, -0.118), (-0.02556, 0.04783, -0.118), (-0.02075, 0.0501, -0.118), (-0.005315, -0.05397, -0.118), (-0.01058, -0.05319, -0.118), (0.0344, 0.04192, -0.118), (0.03835, 0.03835, -0.118), (-0.01574, 0.05189, -0.118), (-0.01058, 0.05319, -0.118), (-0.01574, -0.05189, -0.118), (-0.02075, -0.0501, -0.118), (0.04192, 0.0344, -0.118), (0.04509, 0.03013, -0.118), (-0.005315, 0.05397, -0.118), (-0.02556, -0.04783, -0.118), (-0.03013, -0.04509, -0.118), (0.04783, 0.02556, -0.118), (0.0501, 0.02075, -0.118), (-0.0344, -0.04192, -0.118), (-0.03835, -0.03835, -0.118), (0.05189, 0.01574, -0.118), (0.05319, 0.01058, -0.118), (-0.04192, -0.0344, -0.118), (-0.04509, -0.03013, -0.118), (0.05397, 0.005315, -0.118), (0.05423, 5.55e-08, -0.118), (-0.04783, -0.02556, -0.118), (-0.0501, -0.02075, -0.118), (0.05397, -0.005315, -0.118), (0.05319, -0.01058, -0.118), (-0.05189, -0.01574, -0.118), (-0.05319, -0.01058, -0.118), (0.05189, -0.01574, -0.118), (0.0501, -0.02075, -0.118), (-0.05397, -0.005315, -0.118), (-0.05423, 6.991e-09, -0.118), (0.04783, -0.02556, -0.118), (0.04509, -0.03013, -0.118), (-0.05397, 0.005315, -0.118), (-0.05319, 0.01058, -0.118), (0.04192, -0.0344, -0.118), (0.03835, -0.03835, -0.118), (-0.05189, 0.01574, -0.118), (-0.0501, 0.02075, -0.118), (0.0344, -0.04192, -0.118), (0.03013, -0.04509, -0.118), (-0.04783, 0.02556, -0.118), (0.02556, -0.04783, -0.118), (-1.095e-08, 0.05802, -0.1477), (0.005686, 0.05774, -0.1477), (0.01132, 0.0569, -0.1477), (0.01684, 0.05552, -0.1477), (0.0222, 0.0536, -0.1477), (-0.04824, 0.03223, -0.1477), (-0.04485, 0.0368, -0.1477), (-0.04102, 0.04102, -0.1477), (-0.0368, 0.04485, -0.1477), (-0.03223, 0.04824, -0.1477), (0.0222, -0.0536, -0.1477), (0.01684, -0.05552, -0.1477), (0.01132, -0.0569, -0.1477), (0.005687, -0.05774, -0.1477), (1.898e-08, -0.05802, -0.1477), (0.02735, 0.05117, -0.1477), (0.03223, 0.04824, -0.1477), (-0.02735, 0.05117, -0.1477), (-0.0222, 0.0536, -0.1477), (-0.005687, -0.05774, -0.1477), (-0.01132, -0.0569, -0.1477), (0.0368, 0.04485, -0.1477), (0.04102, 0.04102, -0.1477), (-0.01684, 0.05552, -0.1477), (-0.01132, 0.0569, -0.1477), (-0.01684, -0.05552, -0.1477), (-0.0222, -0.0536, -0.1477), (0.04485, 0.0368, -0.1477), (0.04824, 0.03223, -0.1477), (-0.005687, 0.05774, -0.1477), (-0.02735, -0.05117, -0.1477), (-0.03223, -0.04824, -0.1477), (0.05117, 0.02735, -0.1477), (0.0536, 0.0222, -0.1477), (-0.0368, -0.04485, -0.1477), (-0.04102, -0.04102, -0.1477), (0.05552, 0.01684, -0.1477), (0.0569, 0.01132, -0.1477), (-0.04485, -0.0368, -0.1477), (-0.04824, -0.03223, -0.1477), (0.05774, 0.005687, -0.1477), (0.05802, 5.903e-08, -0.1477), (-0.05117, -0.02735, -0.1477), (-0.0536, -0.0222, -0.1477), (0.05774, -0.005686, -0.1477), (0.0569, -0.01132, -0.1477), (-0.05552, -0.01684, -0.1477), (-0.0569, -0.01132, -0.1477), (0.05552, -0.01684, -0.1477), (0.0536, -0.0222, -0.1477), (-0.05774, -0.005687, -0.1477), (-0.05802, 7.136e-09, -0.1477), (0.05117, -0.02735, -0.1477), (0.04824, -0.03223, -0.1477), (-0.05774, 0.005687, -0.1477), (-0.0569, 0.01132, -0.1477), (0.04485, -0.0368, -0.1477), (0.04102, -0.04102, -0.1477), (-0.05552, 0.01684, -0.1477), (-0.0536, 0.0222, -0.1477), (0.0368, -0.04485, -0.1477), (0.03223, -0.04824, -0.1477), (-0.05117, 0.02735, -0.1477), (0.02735, -0.05117, -0.1477), (-1.023e-08, 0.05423, -0.1477), (0.005315, 0.05397, -0.1477), (0.01058, 0.05319, -0.1477), (0.01574, 0.05189, -0.1477), (0.02075, 0.0501, -0.1477), (-0.04509, 0.03013, -0.1477), (-0.04192, 0.0344, -0.1477), (-0.03835, 0.03835, -0.1477), (-0.0344, 0.04192, -0.1477), (-0.03013, 0.04509, -0.1477), (0.02075, -0.0501, -0.1477), (0.01574, -0.05189, -0.1477), (0.01058, -0.05319, -0.1477), (0.005315, -0.05397, -0.1477), (1.774e-08, -0.05423, -0.1477), (0.02556, 0.04783, -0.1477), (0.03013, 0.04509, -0.1477), (-0.02556, 0.04783, -0.1477), (-0.02075, 0.0501, -0.1477), (-0.005315, -0.05397, -0.1477), (-0.01058, -0.05319, -0.1477), (0.0344, 0.04192, -0.1477), (0.03835, 0.03835, -0.1477), (-0.01574, 0.05189, -0.1477), (-0.01058, 0.05319, -0.1477), (-0.01574, -0.05189, -0.1477), (-0.02075, -0.0501, -0.1477), (0.04192, 0.0344, -0.1477), (0.04509, 0.03013, -0.1477), (-0.005315, 0.05397, -0.1477), (-0.02556, -0.04783, -0.1477), (-0.03013, -0.04509, -0.1477), (0.04783, 0.02556, -0.1477), (0.0501, 0.02075, -0.1477), (-0.0344, -0.04192, -0.1477), (-0.03835, -0.03835, -0.1477), (0.05189, 0.01574, -0.1477), (0.05319, 0.01058, -0.1477), (-0.04192, -0.0344, -0.1477), (-0.04509, -0.03013, -0.1477), (0.05397, 0.005315, -0.1477), (0.05423, 5.55e-08, -0.1477), (-0.04783, -0.02556, -0.1477), (-0.0501, -0.02075, -0.1477), (0.05397, -0.005315, -0.1477), (0.05319, -0.01058, -0.1477), (-0.05189, -0.01574, -0.1477), (-0.05319, -0.01058, -0.1477), (0.05189, -0.01574, -0.1477), (0.0501, -0.02075, -0.1477), (-0.05397, -0.005315, -0.1477), (-0.05423, 6.991e-09, -0.1477), (0.04783, -0.02556, -0.1477), (0.04509, -0.03013, -0.1477), (-0.05397, 0.005315, -0.1477), (-0.05319, 0.01058, -0.1477), (0.04192, -0.0344, -0.1477), (0.03835, -0.03835, -0.1477), (-0.05189, 0.01574, -0.1477), (-0.0501, 0.02075, -0.1477), (0.0344, -0.04192, -0.1477), (0.03013, -0.04509, -0.1477), (-0.04783, 0.02556, -0.1477), (0.02556, -0.04783, -0.1477)], [], [(305, 241, 48, 144), (312, 248, 55, 151), (298, 234, 41, 137), (0, 96, 66, 245, 53, 246), (297, 233, 40, 136), (302, 142, 46, 238), (295, 231, 38, 134), (295, 135, 39, 231), (306, 242, 49, 145), (320, 160, 64, 256), (307, 147, 51, 243), (299, 235, 42, 138), (319, 159, 63, 255), (290, 226, 33, 129), (308, 244, 51, 147), (292, 228, 35, 131), (311, 247, 54, 150), (298, 138, 42, 234), (305, 145, 49, 241), (302, 238, 45, 141), (250, 314, 154, 58), (310, 246, 53, 149), (296, 232, 39, 135), (296, 136, 40, 232), (237, 44, 140, 301), (225, 289, 129, 33), (309, 245, 52, 148), (318, 158, 62, 254), (118, 265, 95, 92, 264), (303, 239, 46, 142), (304, 144, 48, 240), (300, 236, 43, 139), (237, 301, 141, 45), (198, 335, 621, 622), (306, 146, 50, 242), (309, 149, 53, 245), (310, 150, 54, 246), (317, 253, 60, 156), (297, 137, 41, 233), (300, 140, 44, 236), (320, 256, 63, 159), (316, 156, 60, 252), (312, 152, 56, 248), (315, 155, 59, 251), (291, 227, 34, 130), (293, 229, 36, 132), (315, 251, 58, 154), (115, 277, 91, 89, 276), (313, 153, 57, 249), (304, 240, 47, 143), (291, 131, 35, 227), (311, 151, 55, 247), (290, 130, 34, 226), (307, 243, 50, 146), (299, 139, 43, 235), (319, 255, 62, 158), (128, 270, 72, 70, 269), (99, 284, 74, 71, 283), (125, 282, 69, 67, 281), (1, 161, 259, 103), (1, 103, 258, 162), (3, 166, 594, 382), (113, 276, 89, 87, 275), (116, 264, 92, 90, 263), (109, 261, 86, 82, 260), (127, 283, 71, 69, 282), (121, 280, 65, 94, 279), (98, 258, 76, 73, 257), (72, 75, 78, 81, 85, 87, 89, 91, 93, 94, 65, 67, 69, 71, 74, 77, 80, 83, 84, 73, 76, 79, 82, 86, 88, 90, 92, 95, 0, 246, 54, 247, 55, 248, 56, 249, 57, 250, 58, 251, 59, 252, 60, 253, 61, 254, 62, 255, 63, 256, 64, 225, 33, 226, 34, 227, 35, 228, 36, 229, 37, 230, 38, 231, 39, 232, 40, 233, 41, 234, 42, 235, 43, 236, 44, 237, 45, 238, 46, 239, 47, 240, 48, 241, 49, 242, 50, 243, 51, 244, 52, 245, 66, 68, 70), (110, 288, 84, 83, 287), (106, 260, 82, 79, 259), (120, 266, 96, 0, 95, 265), (105, 273, 81, 78, 272), (117, 278, 93, 91, 277), (107, 287, 83, 80, 286), (122, 267, 66, 96, 266), (97, 257, 73, 84, 288), (124, 268, 68, 66, 267), (123, 281, 67, 65, 280), (111, 275, 87, 85, 274), (100, 285, 77, 74, 284), (101, 271, 75, 72, 270), (126, 269, 70, 68, 268), (108, 274, 85, 81, 273), (103, 259, 79, 76, 258), (102, 272, 78, 75, 271), (119, 279, 94, 93, 278), (104, 286, 80, 77, 285), (114, 263, 90, 88, 262), (112, 262, 88, 86, 261), (303, 143, 47, 239), (225, 64, 160, 289), (2, 163, 278, 117), (2, 117, 277, 164), (4, 168, 510, 438), (3, 165, 286, 104), (3, 104, 285, 166), (5, 170, 542, 386), (4, 167, 265, 118), (4, 118, 264, 168), (6, 163, 566, 442), (5, 169, 273, 105), (5, 105, 272, 170), (7, 161, 490, 390), (6, 171, 279, 119), (6, 119, 278, 163), (8, 167, 514, 446), (7, 172, 260, 106), (7, 106, 259, 161), (9, 165, 598, 394), (8, 173, 266, 120), (8, 120, 265, 167), (10, 171, 570, 450), (9, 174, 287, 107), (9, 107, 286, 165), (11, 169, 546, 398), (10, 175, 280, 121), (10, 121, 279, 171), (12, 173, 518, 454), (11, 176, 274, 108), (11, 108, 273, 169), (13, 172, 494, 402), (12, 177, 267, 122), (12, 122, 266, 173), (14, 175, 574, 458), (13, 178, 261, 109), (13, 109, 260, 172), (15, 174, 602, 406), (14, 179, 281, 123), (14, 123, 280, 175), (17, 177, 522, 462), (15, 180, 288, 110), (15, 110, 287, 174), (18, 176, 550, 410), (16, 181, 257, 97), (16, 97, 288, 180), (19, 181, 482, 358), (17, 182, 268, 124), (17, 124, 267, 177), (20, 179, 578, 466), (18, 183, 275, 111), (18, 111, 274, 176), (21, 178, 498, 414), (19, 162, 258, 98), (19, 98, 257, 181), (22, 187, 585, 362), (20, 184, 282, 125), (20, 125, 281, 179), (23, 182, 526, 470), (21, 185, 262, 112), (21, 112, 261, 178), (24, 183, 554, 418), (22, 186, 284, 99), (22, 99, 283, 187), (25, 186, 590, 366), (23, 188, 269, 126), (23, 126, 268, 182), (26, 184, 582, 474), (24, 189, 276, 113), (24, 113, 275, 183), (27, 185, 502, 422), (25, 166, 285, 100), (25, 100, 284, 186), (28, 192, 533, 370), (26, 187, 283, 127), (26, 127, 282, 184), (29, 188, 530, 478), (27, 190, 263, 114), (27, 114, 262, 185), (30, 189, 558, 426), (28, 191, 271, 101), (28, 101, 270, 192), (31, 191, 538, 374), (29, 192, 270, 128), (29, 128, 269, 188), (197, 369, 534, 334), (30, 164, 277, 115), (30, 115, 276, 189), (32, 190, 506, 430), (31, 170, 272, 102), (31, 102, 271, 191), (1, 162, 486, 378), (32, 168, 264, 116), (32, 116, 263, 190), (2, 164, 562, 434), (28, 370, 538, 191), (335, 537, 369, 197), (224, 477, 529, 333), (29, 478, 533, 192), (334, 534, 477, 224), (211, 425, 557, 340), (30, 426, 562, 164), (341, 561, 425, 211), (198, 373, 537, 335), (31, 374, 542, 170), (336, 541, 373, 198), (212, 429, 505, 327), (32, 430, 510, 168), (328, 509, 429, 212), (199, 377, 485, 322), (1, 378, 490, 161), (323, 489, 377, 199), (213, 433, 561, 341), (2, 434, 566, 163), (342, 565, 433, 213), (200, 381, 593, 349), (3, 382, 598, 165), (350, 597, 381, 200), (214, 437, 509, 328), (4, 438, 514, 167), (329, 513, 437, 214), (201, 385, 541, 336), (5, 386, 546, 169), (337, 545, 385, 201), (215, 441, 565, 342), (6, 442, 570, 171), (343, 569, 441, 215), (202, 389, 489, 323), (7, 390, 494, 172), (324, 493, 389, 202), (216, 445, 513, 329), (8, 446, 518, 173), (330, 517, 445, 216), (203, 393, 597, 350), (9, 394, 602, 174), (351, 601, 393, 203), (217, 449, 569, 343), (10, 450, 574, 175), (344, 573, 449, 217), (204, 397, 545, 337), (11, 398, 550, 176), (338, 549, 397, 204), (218, 453, 517, 330), (12, 454, 522, 177), (331, 521, 453, 218), (205, 401, 493, 324), (13, 402, 498, 178), (325, 497, 401, 205), (219, 457, 573, 344), (14, 458, 578, 179), (345, 577, 457, 219), (206, 405, 601, 351), (15, 406, 605, 180), (352, 606, 405, 206), (193, 353, 606, 352), (16, 354, 482, 181), (321, 481, 353, 193), (220, 461, 521, 331), (17, 462, 526, 182), (332, 525, 461, 220), (207, 409, 549, 338), (18, 410, 554, 183), (339, 553, 409, 207), (194, 357, 481, 321), (19, 358, 486, 162), (322, 485, 357, 194), (221, 465, 577, 345), (20, 466, 582, 184), (346, 581, 465, 221), (208, 413, 497, 325), (21, 414, 502, 185), (326, 501, 413, 208), (195, 361, 586, 347), (22, 362, 590, 186), (348, 589, 361, 195), (222, 469, 525, 332), (23, 470, 530, 188), (333, 529, 469, 222), (209, 417, 553, 339), (24, 418, 558, 189), (340, 557, 417, 209), (196, 365, 589, 348), (25, 366, 594, 166), (349, 593, 365, 196), (223, 473, 581, 346), (26, 474, 585, 187), (347, 586, 473, 223), (210, 421, 501, 326), (27, 422, 506, 190), (327, 505, 421, 210), (318, 254, 61, 157), (317, 157, 61, 253), (293, 133, 37, 229), (250, 57, 153, 314), (294, 230, 37, 133), (313, 249, 56, 152), (308, 148, 52, 244), (292, 132, 36, 228), (294, 134, 38, 230), (606, 353, 355, 608), (608, 355, 356, 607), (607, 356, 354, 605), (353, 481, 483, 355), (355, 483, 484, 356), (356, 484, 482, 354), (481, 357, 359, 483), (483, 359, 360, 484), (484, 360, 358, 482), (357, 485, 487, 359), (359, 487, 488, 360), (360, 488, 486, 358), (586, 361, 363, 588), (588, 363, 364, 587), (587, 364, 362, 585), (361, 589, 591, 363), (363, 591, 592, 364), (364, 592, 590, 362), (589, 365, 367, 591), (591, 367, 368, 592), (592, 368, 366, 590), (365, 593, 595, 367), (367, 595, 596, 368), (368, 596, 594, 366), (534, 369, 371, 536), (536, 371, 372, 535), (535, 372, 370, 533), (369, 537, 539, 371), (371, 539, 540, 372), (372, 540, 538, 370), (537, 373, 375, 539), (539, 375, 376, 540), (540, 376, 374, 538), (373, 541, 543, 375), (375, 543, 544, 376), (376, 544, 542, 374), (485, 377, 379, 487), (487, 379, 380, 488), (488, 380, 378, 486), (377, 489, 491, 379), (379, 491, 492, 380), (380, 492, 490, 378), (593, 381, 383, 595), (595, 383, 384, 596), (596, 384, 382, 594), (381, 597, 599, 383), (383, 599, 600, 384), (384, 600, 598, 382), (541, 385, 387, 543), (543, 387, 388, 544), (544, 388, 386, 542), (385, 545, 547, 387), (387, 547, 548, 388), (388, 548, 546, 386), (489, 389, 391, 491), (491, 391, 392, 492), (492, 392, 390, 490), (389, 493, 495, 391), (391, 495, 496, 392), (392, 496, 494, 390), (597, 393, 395, 599), (599, 395, 396, 600), (600, 396, 394, 598), (393, 601, 603, 395), (395, 603, 604, 396), (396, 604, 602, 394), (545, 397, 399, 547), (547, 399, 400, 548), (548, 400, 398, 546), (397, 549, 551, 399), (399, 551, 552, 400), (400, 552, 550, 398), (493, 401, 403, 495), (495, 403, 404, 496), (496, 404, 402, 494), (401, 497, 499, 403), (403, 499, 500, 404), (404, 500, 498, 402), (601, 405, 407, 603), (603, 407, 408, 604), (604, 408, 406, 602), (405, 606, 608, 407), (407, 608, 607, 408), (408, 607, 605, 406), (549, 409, 411, 551), (551, 411, 412, 552), (552, 412, 410, 550), (409, 553, 555, 411), (411, 555, 556, 412), (412, 556, 554, 410), (497, 413, 415, 499), (499, 415, 416, 500), (500, 416, 414, 498), (413, 501, 503, 415), (415, 503, 504, 416), (416, 504, 502, 414), (553, 417, 419, 555), (555, 419, 420, 556), (556, 420, 418, 554), (417, 557, 559, 419), (419, 559, 560, 420), (420, 560, 558, 418), (501, 421, 423, 503), (503, 423, 424, 504), (504, 424, 422, 502), (421, 505, 507, 423), (423, 507, 508, 424), (424, 508, 506, 422), (557, 425, 427, 559), (559, 427, 428, 560), (560, 428, 426, 558), (425, 561, 563, 427), (427, 563, 564, 428), (428, 564, 562, 426), (505, 429, 431, 507), (507, 431, 432, 508), (508, 432, 430, 506), (429, 509, 511, 431), (431, 511, 512, 432), (432, 512, 510, 430), (561, 433, 435, 563), (563, 435, 436, 564), (564, 436, 434, 562), (433, 565, 567, 435), (435, 567, 568, 436), (436, 568, 566, 434), (509, 437, 439, 511), (511, 439, 440, 512), (512, 440, 438, 510), (437, 513, 515, 439), (439, 515, 516, 440), (440, 516, 514, 438), (565, 441, 443, 567), (567, 443, 444, 568), (568, 444, 442, 566), (441, 569, 571, 443), (443, 571, 572, 444), (444, 572, 570, 442), (513, 445, 447, 515), (515, 447, 448, 516), (516, 448, 446, 514), (445, 517, 519, 447), (447, 519, 520, 448), (448, 520, 518, 446), (569, 449, 451, 571), (571, 451, 452, 572), (572, 452, 450, 570), (449, 573, 575, 451), (451, 575, 576, 452), (452, 576, 574, 450), (517, 453, 455, 519), (519, 455, 456, 520), (520, 456, 454, 518), (453, 521, 523, 455), (455, 523, 524, 456), (456, 524, 522, 454), (573, 457, 459, 575), (575, 459, 460, 576), (576, 460, 458, 574), (457, 577, 579, 459), (459, 579, 580, 460), (460, 580, 578, 458), (521, 461, 463, 523), (523, 463, 464, 524), (524, 464, 462, 522), (461, 525, 527, 463), (463, 527, 528, 464), (464, 528, 526, 462), (577, 465, 467, 579), (579, 467, 468, 580), (580, 468, 466, 578), (465, 581, 583, 467), (467, 583, 584, 468), (468, 584, 582, 466), (525, 469, 471, 527), (527, 471, 472, 528), (528, 472, 470, 526), (469, 529, 531, 471), (471, 531, 532, 472), (472, 532, 530, 470), (581, 473, 475, 583), (583, 475, 476, 584), (584, 476, 474, 582), (473, 586, 588, 475), (475, 588, 587, 476), (476, 587, 585, 474), (529, 477, 479, 531), (531, 479, 480, 532), (532, 480, 478, 530), (477, 534, 536, 479), (479, 536, 535, 480), (480, 535, 533, 478), (16, 180, 605, 354), (316, 252, 59, 155), (662, 661, 789, 790), (334, 224, 672, 619), (341, 211, 647, 648), (336, 198, 622, 623), (212, 327, 646, 649), (199, 322, 613, 624), (328, 212, 649, 650), (323, 199, 624, 625), (213, 341, 648, 651), (200, 349, 618, 626), (342, 213, 651, 652), (350, 200, 626, 627), (214, 328, 650, 653), (201, 336, 623, 628), (329, 214, 653, 654), (337, 201, 628, 629), (215, 342, 652, 655), (202, 323, 625, 630), (343, 215, 655, 656), (324, 202, 630, 631), (216, 329, 654, 657), (203, 350, 627, 632), (330, 216, 657, 658), (351, 203, 632, 633), (217, 343, 656, 659), (204, 337, 629, 634), (344, 217, 659, 660), (338, 204, 634, 635), (218, 330, 658, 661), (205, 324, 631, 636), (331, 218, 661, 662), (325, 205, 636, 637), (219, 344, 660, 663), (206, 351, 633, 638), (193, 352, 609, 610), (345, 219, 663, 664), (352, 206, 638, 609), (321, 193, 610, 611), (220, 331, 662, 665), (207, 338, 635, 639), (194, 321, 611, 612), (332, 220, 665, 666), (339, 207, 639, 640), (322, 194, 612, 613), (221, 345, 664, 667), (208, 325, 637, 641), (195, 347, 614, 615), (346, 221, 667, 668), (326, 208, 641, 642), (348, 195, 615, 616), (222, 332, 666, 669), (209, 339, 640, 643), (196, 348, 616, 617), (333, 222, 669, 670), (340, 209, 643, 644), (349, 196, 617, 618), (223, 346, 668, 671), (210, 326, 642, 645), (197, 334, 619, 620), (347, 223, 671, 614), (327, 210, 645, 646), (335, 197, 620, 621), (224, 333, 670, 672), (211, 340, 644, 647), (686, 685, 684, 683, 736, 734, 733, 730, 729, 726, 725, 722, 721, 718, 717, 714, 713, 710, 709, 706, 705, 701, 700, 695, 694, 689, 688, 677, 676, 675, 674, 673, 702, 697, 696, 691, 690, 682, 681, 680, 679, 678, 735, 732, 731, 728, 727, 724, 723, 720, 719, 716, 715, 712, 711, 708, 707, 704, 703, 699, 698, 693, 692, 687), (700, 701, 829, 828), (661, 658, 786, 789), (695, 700, 828, 823), (660, 659, 787, 788), (698, 699, 827, 826), (659, 656, 784, 787), (693, 698, 826, 821), (658, 657, 785, 786), (696, 697, 825, 824), (657, 654, 782, 785), (691, 696, 824, 819), (656, 655, 783, 784), (694, 695, 823, 822), (655, 652, 780, 783), (689, 694, 822, 817), (654, 653, 781, 782), (692, 693, 821, 820), (653, 650, 778, 781), (687, 692, 820, 815), (652, 651, 779, 780), (690, 691, 819, 818), (651, 648, 776, 779), (682, 690, 818, 810), (650, 649, 777, 778), (688, 689, 817, 816), (649, 646, 774, 777), (677, 688, 816, 805), (648, 647, 775, 776), (736, 683, 811, 864), (686, 687, 815, 814), (647, 644, 772, 775), (734, 736, 864, 862), (685, 686, 814, 813), (646, 645, 773, 774), (735, 678, 806, 863), (684, 685, 813, 812), (645, 642, 770, 773), (732, 735, 863, 860), (683, 684, 812, 811), (644, 643, 771, 772), (733, 734, 862, 861), (681, 682, 810, 809), (643, 640, 768, 771), (730, 733, 861, 858), (680, 681, 809, 808), (642, 641, 769, 770), (731, 732, 860, 859), (679, 680, 808, 807), (641, 637, 765, 769), (728, 731, 859, 856), (678, 679, 807, 806), (640, 639, 767, 768), (729, 730, 858, 857), (676, 677, 805, 804), (639, 635, 763, 767), (726, 729, 857, 854), (675, 676, 804, 803), (609, 638, 766, 737), (727, 728, 856, 855), (674, 675, 803, 802), (638, 633, 761, 766), (724, 727, 855, 852), (673, 674, 802, 801), (765, 764, 828, 829), (791, 788, 852, 855), (766, 761, 825, 830), (738, 737, 801, 802), (792, 791, 855, 856), (737, 766, 830, 801), (739, 738, 802, 803), (793, 790, 854, 857), (767, 763, 827, 831), (740, 739, 803, 804), (794, 793, 857, 858), (768, 767, 831, 832), (741, 740, 804, 805), (795, 792, 856, 859), (769, 765, 829, 833), (743, 742, 806, 807), (796, 795, 859, 860), (770, 769, 833, 834), (744, 743, 807, 808), (797, 794, 858, 861), (771, 768, 832, 835), (745, 744, 808, 809), (798, 797, 861, 862), (772, 771, 835, 836), (746, 745, 809, 810), (799, 796, 860, 863), (773, 770, 834, 837), (748, 747, 811, 812), (742, 799, 863, 806), (774, 773, 837, 838), (749, 748, 812, 813), (800, 798, 862, 864), (775, 772, 836, 839), (750, 749, 813, 814), (747, 800, 864, 811), (776, 775, 839, 840), (751, 750, 814, 815), (777, 774, 838, 841), (752, 741, 805, 816), (778, 777, 841, 842), (753, 752, 816, 817), (779, 776, 840, 843), (754, 746, 810, 818), (780, 779, 843, 844), (755, 754, 818, 819), (781, 778, 842, 845), (756, 751, 815, 820), (782, 781, 845, 846), (757, 756, 820, 821), (783, 780, 844, 847), (758, 753, 817, 822), (784, 783, 847, 848), (759, 758, 822, 823), (785, 782, 846, 849), (760, 755, 819, 824), (786, 785, 849, 850), (761, 760, 824, 825), (787, 784, 848, 851), (762, 757, 821, 826), (788, 787, 851, 852), (763, 762, 826, 827), (789, 786, 850, 853), (764, 759, 823, 828), (790, 789, 853, 854), (697, 702, 830, 825), (610, 609, 737, 738), (663, 660, 788, 791), (702, 673, 801, 830), (611, 610, 738, 739), (664, 663, 791, 792), (699, 703, 831, 827), (612, 611, 739, 740), (665, 662, 790, 793), (703, 704, 832, 831), (613, 612, 740, 741), (666, 665, 793, 794), (701, 705, 833, 829), (615, 614, 742, 743), (667, 664, 792, 795), (705, 706, 834, 833), (616, 615, 743, 744), (668, 667, 795, 796), (704, 707, 835, 832), (617, 616, 744, 745), (669, 666, 794, 797), (707, 708, 836, 835), (618, 617, 745, 746), (670, 669, 797, 798), (706, 709, 837, 834), (620, 619, 747, 748), (671, 668, 796, 799), (709, 710, 838, 837), (621, 620, 748, 749), (614, 671, 799, 742), (708, 711, 839, 836), (622, 621, 749, 750), (672, 670, 798, 800), (711, 712, 840, 839), (623, 622, 750, 751), (619, 672, 800, 747), (710, 713, 841, 838), (624, 613, 741, 752), (713, 714, 842, 841), (625, 624, 752, 753), (712, 715, 843, 840), (626, 618, 746, 754), (715, 716, 844, 843), (627, 626, 754, 755), (714, 717, 845, 842), (628, 623, 751, 756), (717, 718, 846, 845), (629, 628, 756, 757), (716, 719, 847, 844), (630, 625, 753, 758), (719, 720, 848, 847), (631, 630, 758, 759), (718, 721, 849, 846), (632, 627, 755, 760), (721, 722, 850, 849), (633, 632, 760, 761), (720, 723, 851, 848), (634, 629, 757, 762), (723, 724, 852, 851), (635, 634, 762, 763), (722, 725, 853, 850), (636, 631, 759, 764), (725, 726, 854, 853), (637, 636, 764, 765), (290, 129, 289, 160, 320, 159, 319, 158, 318, 157, 317, 156, 316, 155, 315, 154, 314, 153, 313, 152, 312, 151, 311, 150, 310, 149, 309, 148, 308, 147, 307, 146, 306, 145, 305, 144, 304, 143, 303, 142, 302, 141, 301, 140, 300, 139, 299, 138, 298, 137, 297, 136, 296, 135, 295, 134, 294, 133, 293, 132, 292, 131, 291, 130)])
me_circle_005.polygons.foreach_set('use_smooth', [True] * 740)
me_circle_005.polygons.foreach_set('material_index', [1, 1, 1, 0, 1, 1, 1, 1, 1, 1, 1, 1, 1, 1, 1, 1, 1, 1, 1, 1, 1, 1, 1, 1, 1, 1, 1, 1, 0, 1, 1, 1, 1, 0, 1, 1, 1, 1, 1, 1, 1, 1, 1, 1, 1, 1, 1, 0, 1, 1, 1, 1, 1, 1, 1, 1, 0, 0, 0, 0, 0, 0, 0, 0, 0, 0, 0, 0, 0, 0, 0, 0, 0, 0, 0, 0, 0, 0, 0, 0, 0, 0, 0, 0, 0, 0, 0, 0, 0, 0, 1, 1, 0, 0, 0, 0, 0, 0, 0, 0, 0, 0, 0, 0, 0, 0, 0, 0, 0, 0, 0, 0, 0, 0, 0, 0, 0, 0, 0, 0, 0, 0, 0, 0, 0, 0, 0, 0, 0, 0, 0, 0, 0, 0, 0, 0, 0, 0, 0, 0, 0, 0, 0, 0, 0, 0, 0, 0, 0, 0, 0, 0, 0, 0, 0, 0, 0, 0, 0, 0, 0, 0, 0, 0, 0, 0, 0, 0, 0, 0, 0, 0, 0, 0, 0, 0, 0, 0, 0, 0, 0, 0, 0, 0, 0, 0, 0, 0, 0, 0, 0, 0, 0, 0, 0, 0, 0, 0, 0, 0, 0, 0, 0, 0, 0, 0, 0, 0, 0, 0, 0, 0, 0, 0, 0, 0, 0, 0, 0, 0, 0, 0, 0, 0, 0, 0, 0, 0, 0, 0, 0, 0, 0, 0, 0, 0, 0, 0, 0, 0, 0, 0, 0, 0, 0, 0, 0, 0, 0, 0, 0, 0, 0, 0, 0, 0, 0, 0, 0, 0, 0, 0, 0, 0, 0, 0, 0, 0, 0, 0, 0, 0, 0, 0, 0, 0, 0, 0, 0, 0, 1, 1, 1, 1, 1, 1, 1, 1, 1, 0, 0, 0, 0, 0, 0, 0, 0, 0, 0, 0, 0, 0, 0, 0, 0, 0, 0, 0, 0, 0, 0, 0, 0, 0, 0, 0, 0, 0, 0, 0, 0, 0, 0, 0, 0, 0, 0, 0, 0, 0, 0, 0, 0, 0, 0, 0, 0, 0, 0, 0, 0, 0, 0, 0, 0, 0, 0, 0, 0, 0, 0, 0, 0, 0, 0, 0, 0, 0, 0, 0, 0, 0, 0, 0, 0, 0, 0, 0, 0, 0, 0, 0, 0, 0, 0, 0, 0, 0, 0, 0, 0, 0, 0, 0, 0, 0, 0, 0, 0, 0, 0, 0, 0, 0, 0, 0, 0, 0, 0, 0, 0, 0, 0, 0, 0, 0, 0, 0, 0, 0, 0, 0, 0, 0, 0, 0, 0, 0, 0, 0, 0, 0, 0, 0, 0, 0, 0, 0, 0, 0, 0, 0, 0, 0, 0, 0, 0, 0, 0, 0, 0, 0, 0, 0, 0, 0, 0, 0, 0, 0, 0, 0, 0, 0, 0, 0, 0, 0, 0, 0, 0, 0, 0, 0, 0, 0, 0, 0, 0, 0, 0, 0, 0, 0, 0, 0, 0, 0, 0, 0, 0, 0, 1, 1, 0, 0, 0, 0, 0, 0, 0, 0, 0, 0, 0, 0, 0, 0, 0, 0, 0, 0, 0, 0, 0, 0, 0, 0, 0, 0, 0, 0, 0, 0, 0, 0, 0, 0, 0, 0, 0, 0, 0, 0, 0, 0, 0, 0, 0, 0, 0, 0, 0, 0, 0, 0, 0, 0, 0, 0, 0, 0, 0, 0, 0, 0, 0, 2, 2, 1, 2, 1, 2, 1, 2, 1, 2, 1, 2, 1, 2, 1, 2, 1, 2, 1, 2, 1, 2, 1, 2, 1, 2, 1, 2, 1, 2, 2, 1, 2, 2, 1, 2, 2, 1, 2, 2, 1, 2, 2, 1, 2, 2, 1, 2, 2, 1, 2, 2, 1, 2, 2, 1, 2, 2, 1, 2, 2, 1, 2, 2, 1, 1, 1, 1, 1, 1, 1, 1, 1, 1, 1, 1, 1, 1, 1, 1, 1, 1, 1, 1, 1, 1, 1, 1, 1, 1, 1, 1, 1, 1, 1, 1, 1, 1, 1, 1, 1, 1, 1, 1, 1, 1, 1, 1, 1, 1, 1, 1, 1, 1, 1, 1, 1, 1, 1, 1, 1, 1, 1, 1, 1, 1, 1, 1, 2, 1, 1, 2, 1, 1, 2, 1, 1, 2, 1, 1, 2, 1, 1, 2, 1, 1, 2, 1, 1, 2, 1, 1, 2, 1, 1, 2, 1, 1, 2, 1, 1, 2, 1, 1, 2, 1, 2, 1, 2, 1, 2, 1, 2, 1, 2, 1, 2, 1, 2, 1, 2, 1, 2, 1, 2, 1, 2, 1, 2, 1, 2, 1, 1])
_k = set([(33, 225), (33, 226), (34, 226), (34, 227), (35, 227), (35, 228), (36, 228), (36, 229), (37, 229), (37, 230), (38, 230), (38, 231), (39, 231), (39, 232), (40, 232), (40, 233), (41, 233), (41, 234), (42, 234), (42, 235), (43, 235), (43, 236), (44, 236), (44, 237), (45, 237), (45, 238), (46, 238), (46, 239), (47, 239), (47, 240), (48, 240), (48, 241), (49, 241), (49, 242), (50, 242), (50, 243), (51, 243), (51, 244), (52, 244), (52, 245), (53, 245), (53, 246), (54, 246), (54, 247), (55, 247), (55, 248), (56, 248), (56, 249), (57, 249), (57, 250), (58, 250), (58, 251), (59, 251), (59, 252), (60, 252), (60, 253), (61, 253), (61, 254), (62, 254), (62, 255), (63, 255), (63, 256), (64, 225), (64, 256), (66, 245), (129, 289), (129, 290), (130, 290), (130, 291), (131, 291), (131, 292), (132, 292), (132, 293), (133, 293), (133, 294), (134, 294), (134, 295), (135, 295), (135, 296), (136, 296), (136, 297), (137, 297), (137, 298), (138, 298), (138, 299), (139, 299), (139, 300), (140, 300), (140, 301), (141, 301), (141, 302), (142, 302), (142, 303), (143, 303), (143, 304), (144, 304), (144, 305), (145, 305), (145, 306), (146, 306), (146, 307), (147, 307), (147, 308), (148, 308), (148, 309), (149, 309), (149, 310), (150, 310), (150, 311), (151, 311), (151, 312), (152, 312), (152, 313), (153, 313), (153, 314), (154, 314), (154, 315), (155, 315), (155, 316), (156, 316), (156, 317), (157, 317), (157, 318), (158, 318), (158, 319), (159, 319), (159, 320), (160, 289), (160, 320), (193, 321), (193, 352), (194, 321), (194, 322), (195, 347), (195, 348), (196, 348), (196, 349), (197, 334), (197, 335), (198, 335), (198, 336), (199, 322), (199, 323), (200, 349), (200, 350), (201, 336), (201, 337), (202, 323), (202, 324), (203, 350), (203, 351), (204, 337), (204, 338), (205, 324), (205, 325), (206, 351), (206, 352), (207, 338), (207, 339), (208, 325), (208, 326), (209, 339), (209, 340), (210, 326), (210, 327), (211, 340), (211, 341), (212, 327), (212, 328), (213, 341), (213, 342), (214, 328), (214, 329), (215, 342), (215, 343), (216, 329), (216, 330), (217, 343), (217, 344), (218, 330), (218, 331), (219, 344), (219, 345), (220, 331), (220, 332), (221, 345), (221, 346), (222, 332), (222, 333), (223, 346), (223, 347), (224, 333), (224, 334), (609, 610), (609, 638), (610, 611), (611, 612), (612, 613), (613, 624), (614, 615), (614, 671), (615, 616), (616, 617), (617, 618), (618, 626), (619, 620), (619, 672), (620, 621), (621, 622), (622, 623), (623, 628), (624, 625), (625, 630), (626, 627), (627, 632), (628, 629), (629, 634), (630, 631), (631, 636), (632, 633), (633, 638), (634, 635), (635, 639), (636, 637), (637, 641), (639, 640), (640, 643), (641, 642), (642, 645), (643, 644), (644, 647), (645, 646), (646, 649), (647, 648), (648, 651), (649, 650), (650, 653), (651, 652), (652, 655), (653, 654), (654, 657), (655, 656), (656, 659), (657, 658), (658, 661), (659, 660), (660, 663), (661, 662), (662, 665), (663, 664), (664, 667), (665, 666), (666, 669), (667, 668), (668, 671), (669, 670), (670, 672), (673, 674), (673, 702), (674, 675), (675, 676), (676, 677), (677, 688), (678, 679), (678, 735), (679, 680), (680, 681), (681, 682), (682, 690), (683, 684), (683, 736), (684, 685), (685, 686), (686, 687), (687, 692), (688, 689), (689, 694), (690, 691), (691, 696), (692, 693), (693, 698), (694, 695), (695, 700), (696, 697), (697, 702), (698, 699), (699, 703), (700, 701), (701, 705), (703, 704), (704, 707), (705, 706), (706, 709), (707, 708), (708, 711), (709, 710), (710, 713), (711, 712), (712, 715), (713, 714), (714, 717), (715, 716), (716, 719), (717, 718), (718, 721), (719, 720), (720, 723), (721, 722), (722, 725), (723, 724), (724, 727), (725, 726), (726, 729), (727, 728), (728, 731), (729, 730), (730, 733), (731, 732), (732, 735), (733, 734), (734, 736), (737, 738), (737, 766), (738, 739), (739, 740), (740, 741), (741, 752), (742, 743), (742, 799), (743, 744), (744, 745), (745, 746), (746, 754), (747, 748), (747, 800), (748, 749), (749, 750), (750, 751), (751, 756), (752, 753), (753, 758), (754, 755), (755, 760), (756, 757), (757, 762), (758, 759), (759, 764), (760, 761), (761, 766), (762, 763), (763, 767), (764, 765), (765, 769), (767, 768), (768, 771), (769, 770), (770, 773), (771, 772), (772, 775), (773, 774), (774, 777), (775, 776), (776, 779), (777, 778), (778, 781), (779, 780), (780, 783), (781, 782), (782, 785), (783, 784), (784, 787), (785, 786), (786, 789), (787, 788), (788, 791), (789, 790), (790, 793), (791, 792), (792, 795), (793, 794), (794, 797), (795, 796), (796, 799), (797, 798), (798, 800), (801, 802), (801, 830), (802, 803), (803, 804), (804, 805), (805, 816), (806, 807), (806, 863), (807, 808), (808, 809), (809, 810), (810, 818), (811, 812), (811, 864), (812, 813), (813, 814), (814, 815), (815, 820), (816, 817), (817, 822), (818, 819), (819, 824), (820, 821), (821, 826), (822, 823), (823, 828), (824, 825), (825, 830), (826, 827), (827, 831), (828, 829), (829, 833), (831, 832), (832, 835), (833, 834), (834, 837), (835, 836), (836, 839), (837, 838), (838, 841), (839, 840), (840, 843), (841, 842), (842, 845), (843, 844), (844, 847), (845, 846), (846, 849), (847, 848), (848, 851), (849, 850), (850, 853), (851, 852), (852, 855), (853, 854), (854, 857), (855, 856), (856, 859), (857, 858), (858, 861), (859, 860), (860, 863), (861, 862), (862, 864)])
me_circle_005.attributes.new('sharp_edge', 'BOOLEAN', 'EDGE').data.foreach_set('value', [ (min(e.vertices), max(e.vertices)) in _k for e in me_circle_005.edges])
_k = {(33, 226): 1.0, (33, 225): 1.0, (34, 227): 1.0, (34, 226): 1.0, (35, 228): 1.0, (35, 227): 1.0, (36, 229): 1.0, (36, 228): 1.0, (37, 230): 1.0, (37, 229): 1.0, (38, 231): 1.0, (38, 230): 1.0, (39, 232): 1.0, (39, 231): 1.0, (40, 233): 1.0, (40, 232): 1.0, (41, 234): 1.0, (41, 233): 1.0, (42, 235): 1.0, (42, 234): 1.0, (43, 236): 1.0, (43, 235): 1.0, (44, 237): 1.0, (44, 236): 1.0, (45, 238): 1.0, (45, 237): 1.0, (46, 239): 1.0, (46, 238): 1.0, (47, 240): 1.0, (47, 239): 1.0, (48, 241): 1.0, (48, 240): 1.0, (49, 242): 1.0, (49, 241): 1.0, (50, 243): 1.0, (50, 242): 1.0, (51, 244): 1.0, (51, 243): 1.0, (52, 245): 1.0, (52, 244): 1.0, (53, 246): 1.0, (53, 245): 1.0, (54, 247): 1.0, (54, 246): 1.0, (55, 248): 1.0, (55, 247): 1.0, (56, 249): 1.0, (56, 248): 1.0, (57, 250): 1.0, (57, 249): 1.0, (58, 251): 1.0, (58, 250): 1.0, (59, 252): 1.0, (59, 251): 1.0, (60, 253): 1.0, (60, 252): 1.0, (61, 254): 1.0, (61, 253): 1.0, (62, 255): 1.0, (62, 254): 1.0, (63, 256): 1.0, (63, 255): 1.0, (64, 225): 1.0, (64, 256): 1.0, (129, 290): 1.0, (129, 289): 1.0, (130, 291): 1.0, (130, 290): 1.0, (131, 292): 1.0, (131, 291): 1.0, (132, 293): 1.0, (132, 292): 1.0, (133, 294): 1.0, (133, 293): 1.0, (134, 295): 1.0, (134, 294): 1.0, (135, 296): 1.0, (135, 295): 1.0, (136, 297): 1.0, (136, 296): 1.0, (137, 298): 1.0, (137, 297): 1.0, (138, 299): 1.0, (138, 298): 1.0, (139, 300): 1.0, (139, 299): 1.0, (140, 301): 1.0, (140, 300): 1.0, (141, 302): 1.0, (141, 301): 1.0, (142, 303): 1.0, (142, 302): 1.0, (143, 304): 1.0, (143, 303): 1.0, (144, 305): 1.0, (144, 304): 1.0, (145, 306): 1.0, (145, 305): 1.0, (146, 307): 1.0, (146, 306): 1.0, (147, 308): 1.0, (147, 307): 1.0, (148, 309): 1.0, (148, 308): 1.0, (149, 310): 1.0, (149, 309): 1.0, (150, 311): 1.0, (150, 310): 1.0, (151, 312): 1.0, (151, 311): 1.0, (152, 313): 1.0, (152, 312): 1.0, (153, 314): 1.0, (153, 313): 1.0, (154, 315): 1.0, (154, 314): 1.0, (155, 316): 1.0, (155, 315): 1.0, (156, 317): 1.0, (156, 316): 1.0, (157, 318): 1.0, (157, 317): 1.0, (158, 319): 1.0, (158, 318): 1.0, (159, 320): 1.0, (159, 319): 1.0, (160, 289): 1.0, (160, 320): 1.0, (193, 352): 1.0, (193, 321): 1.0, (194, 321): 1.0, (194, 322): 1.0, (195, 347): 1.0, (195, 348): 1.0, (196, 348): 1.0, (196, 349): 1.0, (197, 334): 1.0, (197, 335): 1.0, (198, 335): 1.0, (198, 336): 1.0, (199, 322): 1.0, (199, 323): 1.0, (200, 349): 1.0, (200, 350): 1.0, (201, 336): 1.0, (201, 337): 1.0, (202, 323): 1.0, (202, 324): 1.0, (203, 350): 1.0, (203, 351): 1.0, (204, 337): 1.0, (204, 338): 1.0, (205, 324): 1.0, (205, 325): 1.0, (206, 351): 1.0, (206, 352): 1.0, (207, 338): 1.0, (207, 339): 1.0, (208, 325): 1.0, (208, 326): 1.0, (209, 339): 1.0, (209, 340): 1.0, (210, 326): 1.0, (210, 327): 1.0, (211, 340): 1.0, (211, 341): 1.0, (212, 327): 1.0, (212, 328): 1.0, (213, 341): 1.0, (213, 342): 1.0, (214, 328): 1.0, (214, 329): 1.0, (215, 342): 1.0, (215, 343): 1.0, (216, 329): 1.0, (216, 330): 1.0, (217, 343): 1.0, (217, 344): 1.0, (218, 330): 1.0, (218, 331): 1.0, (219, 344): 1.0, (219, 345): 1.0, (220, 331): 1.0, (220, 332): 1.0, (221, 345): 1.0, (221, 346): 1.0, (222, 332): 1.0, (222, 333): 1.0, (223, 346): 1.0, (223, 347): 1.0, (224, 333): 1.0, (224, 334): 1.0, (609, 610): 1.0, (610, 611): 1.0, (611, 612): 1.0, (612, 613): 1.0, (614, 615): 1.0, (615, 616): 1.0, (616, 617): 1.0, (617, 618): 1.0, (619, 620): 1.0, (620, 621): 1.0, (621, 622): 1.0, (622, 623): 1.0, (613, 624): 1.0, (624, 625): 1.0, (618, 626): 1.0, (626, 627): 1.0, (623, 628): 1.0, (628, 629): 1.0, (625, 630): 1.0, (630, 631): 1.0, (627, 632): 1.0, (632, 633): 1.0, (629, 634): 1.0, (634, 635): 1.0, (631, 636): 1.0, (636, 637): 1.0, (633, 638): 1.0, (609, 638): 1.0, (635, 639): 1.0, (639, 640): 1.0, (637, 641): 1.0, (641, 642): 1.0, (640, 643): 1.0, (643, 644): 1.0, (642, 645): 1.0, (645, 646): 1.0, (644, 647): 1.0, (647, 648): 1.0, (646, 649): 1.0, (649, 650): 1.0, (648, 651): 1.0, (651, 652): 1.0, (650, 653): 1.0, (653, 654): 1.0, (652, 655): 1.0, (655, 656): 1.0, (654, 657): 1.0, (657, 658): 1.0, (656, 659): 1.0, (659, 660): 1.0, (658, 661): 1.0, (661, 662): 1.0, (660, 663): 1.0, (663, 664): 1.0, (662, 665): 1.0, (665, 666): 1.0, (664, 667): 1.0, (667, 668): 1.0, (666, 669): 1.0, (669, 670): 1.0, (668, 671): 1.0, (614, 671): 1.0, (670, 672): 1.0, (619, 672): 1.0, (673, 674): 1.0, (674, 675): 1.0, (675, 676): 1.0, (676, 677): 1.0, (678, 679): 1.0, (679, 680): 1.0, (680, 681): 1.0, (681, 682): 1.0, (683, 684): 1.0, (684, 685): 1.0, (685, 686): 1.0, (686, 687): 1.0, (677, 688): 1.0, (688, 689): 1.0, (682, 690): 1.0, (690, 691): 1.0, (687, 692): 1.0, (692, 693): 1.0, (689, 694): 1.0, (694, 695): 1.0, (691, 696): 1.0, (696, 697): 1.0, (693, 698): 1.0, (698, 699): 1.0, (695, 700): 1.0, (700, 701): 1.0, (697, 702): 1.0, (673, 702): 1.0, (699, 703): 1.0, (703, 704): 1.0, (701, 705): 1.0, (705, 706): 1.0, (704, 707): 1.0, (707, 708): 1.0, (706, 709): 1.0, (709, 710): 1.0, (708, 711): 1.0, (711, 712): 1.0, (710, 713): 1.0, (713, 714): 1.0, (712, 715): 1.0, (715, 716): 1.0, (714, 717): 1.0, (717, 718): 1.0, (716, 719): 1.0, (719, 720): 1.0, (718, 721): 1.0, (721, 722): 1.0, (720, 723): 1.0, (723, 724): 1.0, (722, 725): 1.0, (725, 726): 1.0, (724, 727): 1.0, (727, 728): 1.0, (726, 729): 1.0, (729, 730): 1.0, (728, 731): 1.0, (731, 732): 1.0, (730, 733): 1.0, (733, 734): 1.0, (732, 735): 1.0, (678, 735): 1.0, (734, 736): 1.0, (683, 736): 1.0, (737, 738): 1.0, (738, 739): 1.0, (739, 740): 1.0, (740, 741): 1.0, (742, 743): 1.0, (743, 744): 1.0, (744, 745): 1.0, (745, 746): 1.0, (747, 748): 1.0, (748, 749): 1.0, (749, 750): 1.0, (750, 751): 1.0, (741, 752): 1.0, (752, 753): 1.0, (746, 754): 1.0, (754, 755): 1.0, (751, 756): 1.0, (756, 757): 1.0, (753, 758): 1.0, (758, 759): 1.0, (755, 760): 1.0, (760, 761): 1.0, (757, 762): 1.0, (762, 763): 1.0, (759, 764): 1.0, (764, 765): 1.0, (761, 766): 1.0, (737, 766): 1.0, (763, 767): 1.0, (767, 768): 1.0, (765, 769): 1.0, (769, 770): 1.0, (768, 771): 1.0, (771, 772): 1.0, (770, 773): 1.0, (773, 774): 1.0, (772, 775): 1.0, (775, 776): 1.0, (774, 777): 1.0, (777, 778): 1.0, (776, 779): 1.0, (779, 780): 1.0, (778, 781): 1.0, (781, 782): 1.0, (780, 783): 1.0, (783, 784): 1.0, (782, 785): 1.0, (785, 786): 1.0, (784, 787): 1.0, (787, 788): 1.0, (786, 789): 1.0, (789, 790): 1.0, (788, 791): 1.0, (791, 792): 1.0, (790, 793): 1.0, (793, 794): 1.0, (792, 795): 1.0, (795, 796): 1.0, (794, 797): 1.0, (797, 798): 1.0, (796, 799): 1.0, (742, 799): 1.0, (798, 800): 1.0, (747, 800): 1.0, (801, 802): 1.0, (802, 803): 1.0, (803, 804): 1.0, (804, 805): 1.0, (806, 807): 1.0, (807, 808): 1.0, (808, 809): 1.0, (809, 810): 1.0, (811, 812): 1.0, (812, 813): 1.0, (813, 814): 1.0, (814, 815): 1.0, (805, 816): 1.0, (816, 817): 1.0, (810, 818): 1.0, (818, 819): 1.0, (815, 820): 1.0, (820, 821): 1.0, (817, 822): 1.0, (822, 823): 1.0, (819, 824): 1.0, (824, 825): 1.0, (821, 826): 1.0, (826, 827): 1.0, (823, 828): 1.0, (828, 829): 1.0, (825, 830): 1.0, (801, 830): 1.0, (827, 831): 1.0, (831, 832): 1.0, (829, 833): 1.0, (833, 834): 1.0, (832, 835): 1.0, (835, 836): 1.0, (834, 837): 1.0, (837, 838): 1.0, (836, 839): 1.0, (839, 840): 1.0, (838, 841): 1.0, (841, 842): 1.0, (840, 843): 1.0, (843, 844): 1.0, (842, 845): 1.0, (845, 846): 1.0, (844, 847): 1.0, (847, 848): 1.0, (846, 849): 1.0, (849, 850): 1.0, (848, 851): 1.0, (851, 852): 1.0, (850, 853): 1.0, (853, 854): 1.0, (852, 855): 1.0, (855, 856): 1.0, (854, 857): 1.0, (857, 858): 1.0, (856, 859): 1.0, (859, 860): 1.0, (858, 861): 1.0, (861, 862): 1.0, (860, 863): 1.0, (806, 863): 1.0, (862, 864): 1.0, (811, 864): 1.0}
me_circle_005.attributes.new('crease_edge', 'FLOAT', 'EDGE').data.foreach_set('value', [_k.get((min(e.vertices), max(e.vertices)), 0.0) for e in me_circle_005.edges])
me_circle_005.materials.append(mat_sy_steel_mat)
me_circle_005.materials.append(mat_sy_med_matte)
me_circle_005.materials.append(mat_sy_red_matte)
me_circle_005.use_remesh_preserve_volume = False
me_circle_005.use_remesh_preserve_attributes = False
me_circle_005.use_mirror_vertex_groups = False
me_circle_005.update()

# ---- objects
ob_ap_alumins1 = bpy.data.objects.new('AP_alumins1', me_plane_006)
ob_bb_alumins1 = bpy.data.objects.new('BB_alumins1', me_cylinder_007)
ob_ob_alumins1 = bpy.data.objects.new('OB_alumins1', me_circle_005)

# ---- transforms, parenting, visibility, modifiers, constraints
ob_ap_alumins1.location = (0.0, 0.0, 0.0)
ob_ap_alumins1.hide_render = True
ob_ap_alumins1.visible_camera = False
ob_ap_alumins1.visible_diffuse = False
ob_ap_alumins1.visible_glossy = False
ob_ap_alumins1.visible_transmission = False
ob_ap_alumins1.visible_volume_scatter = False
ob_ap_alumins1.visible_shadow = False
ob_ap_alumins1.display_type = 'WIRE'
ob_ap_alumins1.show_wire = True
ob_ap_alumins1.show_all_edges = True
ob_ap_alumins1.lineart.crease_threshold = 0.0
ob_bb_alumins1.parent = ob_ap_alumins1
ob_bb_alumins1.location = (0.0, 0.0, 0.0)
ob_bb_alumins1.hide_render = True
ob_bb_alumins1.visible_camera = False
ob_bb_alumins1.visible_diffuse = False
ob_bb_alumins1.visible_glossy = False
ob_bb_alumins1.visible_transmission = False
ob_bb_alumins1.visible_volume_scatter = False
ob_bb_alumins1.visible_shadow = False
ob_bb_alumins1.display_type = 'WIRE'
ob_bb_alumins1.show_wire = True
ob_bb_alumins1.show_all_edges = True
ob_bb_alumins1.lineart.crease_threshold = 0.0
_m = ob_bb_alumins1.modifiers.new('Auto Smooth', 'NODES')
_m.node_group = ng_auto_smooth
_gi = [s.identifier for s in ng_auto_smooth.interface.items_tree if s.item_type == 'SOCKET' and s.in_out == 'INPUT']
_m[_gi[1]] = 1.047  # Angle
ob_ob_alumins1.parent = ob_ap_alumins1
ob_ob_alumins1.location = (0.0, 0.0, 0.0)
ob_ob_alumins1.display_type = 'SOLID'
ob_ob_alumins1.lineart.crease_threshold = 0.0
_m = ob_ob_alumins1.modifiers.new('Bevel', 'BEVEL')
_m.width = 0.0047
_m.width_pct = 0.0047
_m.limit_method = 'WEIGHT'
_m.use_clamp_overlap = False
_m.profile = 0.7
_m.material = 2
_m.spread = 0.0
_m = ob_ob_alumins1.modifiers.new('Auto Smooth', 'NODES')
_m.node_group = ng_auto_smooth
_gi = [s.identifier for s in ng_auto_smooth.interface.items_tree if s.item_type == 'SOCKET' and s.in_out == 'INPUT']
_m[_gi[1]] = 1.047  # Angle

# ---- collection membership
col_collection_1.objects.link(ob_ap_alumins1)
col_collection_1.objects.link(ob_bb_alumins1)
col_collection_1.objects.link(ob_ob_alumins1)

# ---- scene / render settings (as saved in the file)
scene.frame_start = 1; scene.frame_end = 100; scene.frame_set(1)
scene.render.engine = 'CYCLES'
scene.render.image_settings.color_depth = '16'
scene.render.image_settings.compression = 90
scene.render.resolution_percentage = 50
scene.render.dither_intensity = 0.0
scene.render.use_simplify = True
scene.render.use_persistent_data = True
scene.cycles.use_denoising = False
scene.cycles.samples = 10
scene.cycles.sampling_pattern = 'TABULATED_SOBOL'
scene.cycles.light_sampling_threshold = 0.0
scene.cycles.use_adaptive_sampling = False
scene.cycles.use_light_tree = False
scene.cycles.caustics_reflective = False
scene.cycles.caustics_refractive = False
scene.cycles.blur_glossy = 4.0
scene.cycles.max_bounces = 4
scene.cycles.transmission_bounces = 4
scene.cycles.volume_bounces = 2
scene.cycles.transparent_max_bounces = 4
scene.cycles.use_animated_seed = True
scene.cycles.sample_clamp_direct = 4.0
scene.cycles.sample_clamp_indirect = 2.0
scene.cycles.debug_bvh_type = 'STATIC_BVH'
scene.view_settings.view_transform = 'Standard'
bpy.context.view_layer.update()

# ---- added for rendering (the .blend has no active camera): camera
cam_auto = bpy.data.cameras.new('AutoCamera')
cam_auto.lens = 50.0
cam_auto.sensor_width = 36.0
cam_auto.clip_end = 1000.0
ob_auto_camera = bpy.data.objects.new('AutoCamera', cam_auto)
scene.collection.objects.link(ob_auto_camera)
ob_auto_camera.location = (1.40622, -1.68747, 0.919234)
ob_auto_camera.rotation_euler = (1.09748, -7.21219e-08, 0.694738)
scene.camera = ob_auto_camera
bpy.context.view_layer.update()
